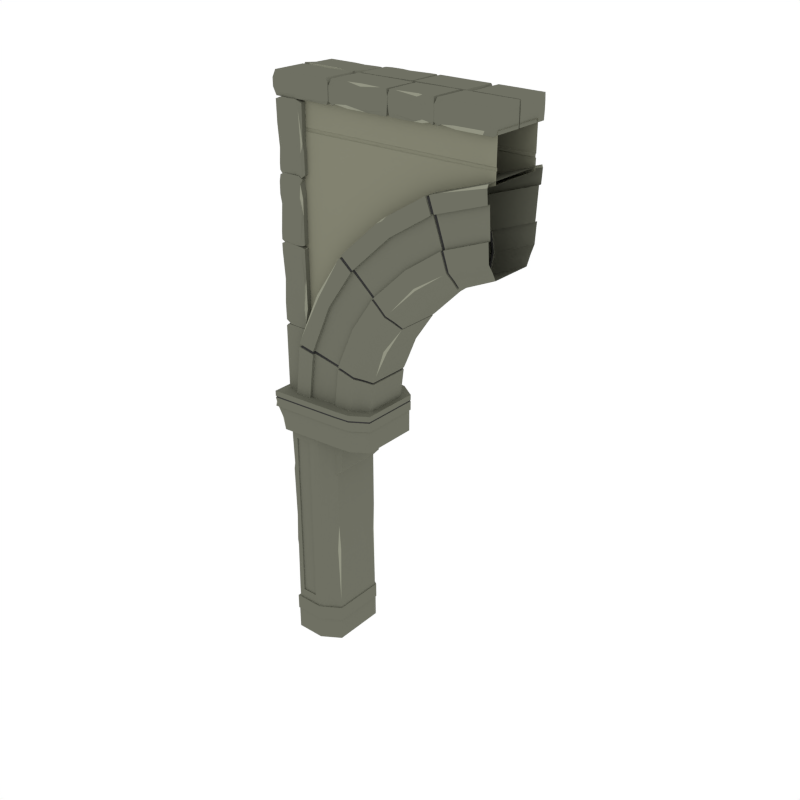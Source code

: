 # Source: Support_Left.blend  (saved by Blender 2.79.0; exported with 4.5.12 LTS)
import bpy
from mathutils import Matrix  # noqa: F401  (used for matrix-valued properties, if any)

bpy.ops.wm.read_factory_settings(use_empty=True)
scene = bpy.context.scene
scene.name = 'Scene'

# ---- collections
col_collection_1 = bpy.data.collections.new('Collection 1'); scene.collection.children.link(col_collection_1)

# ---- materials (node trees are filled in below, after node groups)
mat_main = bpy.data.materials.new('Main')
mat_main.alpha_threshold = 0.0
mat_main.diffuse_color = (0.159, 0.162, 0.1248, 1.0)
mat_main.roughness = 0.5
mat_black = bpy.data.materials.new('Black')
mat_black.alpha_threshold = 0.0
mat_black.diffuse_color = (0.04425, 0.04425, 0.04425, 1.0)
mat_black.roughness = 0.5
mat_highlights = bpy.data.materials.new('Highlights')
mat_highlights.alpha_threshold = 0.0
mat_highlights.diffuse_color = (0.2899, 0.2957, 0.226, 1.0)
mat_highlights.roughness = 0.5
mat_main2 = bpy.data.materials.new('Main2')
mat_main2.alpha_threshold = 0.0
mat_main2.diffuse_color = (0.227, 0.227, 0.1651, 1.0)
mat_main2.roughness = 0.5

# ---- material node trees

# ---- world
world_world = bpy.data.worlds.new('World'); scene.world = world_world
world_world.color = (1.0, 1.0, 1.0)
world_world.use_sun_shadow = False
world_world.sun_shadow_jitter_overblur = 0.0
world_world.cycles.sampling_method = 'NONE'
world_world.cycles.sample_map_resolution = 256

# ---- meshes
me_cylinder_053 = bpy.data.meshes.new('Cylinder.053')
me_cylinder_053.from_pydata([(-0.1434, -0.3295, 1.979), (0.5983, -0.21, 1.979), (0.3597, -0.2983, 1.979), (-0.1434, -0.3295, 1.865), (0.5983, -0.21, 1.865), (0.3597, -0.2983, 1.865), (0.4806, -0.2858, 1.979), (0.4806, -0.2858, 1.865), (-0.1318, -0.321, 1.872), (0.5906, -0.2055, 1.872), (0.3598, -0.2909, 1.872), (0.4767, -0.2788, 1.872), (-0.06919, -0.321, 1.705), (0.5906, -0.2055, 1.705), (0.3598, -0.2909, 1.705), (0.4767, -0.2788, 1.705), (-0.07057, -0.2814, 0.2797), (0.2847, -0.1926, 0.2797), (0.1428, -0.2814, 0.2797), (-0.07057, -0.2814, 0.1674), (0.2847, -0.1926, 0.1674), (0.1428, -0.2814, 0.1674), (-0.06394, -0.278, 0.1747), (0.2771, -0.1925, 0.1747), (0.1429, -0.278, 0.1747), (-0.06394, -0.278, -4.123e-05), (0.2771, -0.1925, -4.123e-05), (0.1429, -0.278, -4.123e-05), (0.3597, -0.2983, 1.941), (0.5983, -0.21, 1.941), (-0.1434, -0.3295, 1.941), (0.4806, -0.2858, 1.941), (0.3597, -0.2983, 1.93), (-0.1434, -0.3295, 1.93), (0.4806, -0.2858, 1.93), (0.5983, -0.21, 1.93), (0.5947, -0.2102, 1.93), (0.5947, -0.2102, 1.941), (0.4786, -0.2842, 1.941), (-0.1386, -0.3269, 1.941), (0.3595, -0.2964, 1.941), (0.3595, -0.2964, 1.93), (-0.1386, -0.3269, 1.93), (0.4786, -0.2842, 1.93), (0.4248, -0.192, 1.717), (0.259, -0.192, 1.717), (0.4248, -0.192, 1.665), (0.259, -0.192, 1.665), (0.3244, -0.192, 1.464), (0.259, -0.192, 1.391), (0.259, -0.192, 1.616), (0.259, -0.192, 1.656), (0.259, -0.192, 1.637), (0.3857, -0.192, 1.656), (0.3345, -0.192, 1.616), (0.3537, -0.192, 1.637), (0.3597, -0.2983, 1.897), (-0.1287, -0.3285, 1.897), (0.4806, -0.2858, 1.897), (0.5983, -0.21, 1.897), (-0.1434, -0.3216, 1.897), (-0.1434, -0.3216, 1.897), (0.4767, -0.2788, 1.789), (0.5906, -0.2055, 1.789), (0.3598, -0.2909, 1.789), (-0.08222, -0.3199, 1.789), (-0.1005, -0.3118, 1.789), (-0.1266, -0.321, 1.858), (0.2768, -0.1862, 1.937), (0.2768, -0.1862, 0.0), (0.1336, -0.2708, 1.952), (0.1336, -0.2708, 0.0), (0.1682, -0.2571, 1.945), (0.1682, -0.2571, 0.0), (0.2225, -0.2177, 1.941), (0.2225, -0.2177, 0.0), (-0.05675, -0.2708, 1.956), (-0.05675, -0.2708, 0.0), (-0.01465, -0.2708, 1.955), (0.09873, -0.2708, 1.952), (-0.01465, -0.2708, 0.0), (0.09873, -0.2708, 0.0), (0.1336, -0.2708, 1.635), (0.2768, -0.1862, 1.635), (0.1682, -0.2571, 1.635), (0.2225, -0.2177, 1.635), (-0.05675, -0.2708, 1.635), (0.09873, -0.2708, 1.635), (-0.01465, -0.2708, 1.635), (0.09873, -0.2616, 1.635), (-0.01465, -0.2616, 1.635), (0.1682, -0.2571, 0.3537), (0.2225, -0.2177, 0.3537), (0.09873, -0.2708, 0.3537), (-0.01465, -0.2708, 0.3537), (0.09873, -0.2616, 0.3537), (-0.01465, -0.2616, 0.3537), (0.1336, -0.2708, 0.3537), (0.2768, -0.1862, 0.3537), (-0.05675, -0.2708, 0.3537), (0.1336, -0.2708, 0.9942), (0.2768, -0.1862, 0.9942), (-0.0485, -0.2708, 0.9942), (0.1682, -0.2571, 0.9942), (0.2225, -0.2177, 0.9942), (0.09873, -0.2708, 0.9942), (-0.01465, -0.2708, 0.9942), (0.09873, -0.2616, 0.9942), (-0.01465, -0.2616, 0.9942), (0.1336, -0.2708, 1.375), (0.2768, -0.1862, 1.375), (-0.05675, -0.2708, 1.375), (0.1682, -0.2571, 1.375), (0.2225, -0.2177, 1.375), (0.09873, -0.2708, 1.375), (-0.01465, -0.2708, 1.375), (0.09873, -0.2616, 1.375), (-0.01465, -0.2616, 1.375), (0.1682, -0.2571, 0.7813), (0.2225, -0.2177, 0.7813), (0.09873, -0.2708, 0.7813), (-0.01465, -0.2708, 0.7813), (0.09873, -0.2616, 0.7813), (-0.01465, -0.2616, 0.7813), (0.1336, -0.2708, 0.7813), (0.2768, -0.1728, 0.7813), (-0.05675, -0.2708, 0.7813), (-0.05675, -0.2522, 0.9942), (0.2659, -0.1926, 0.7813), (0.1336, -0.2708, 1.425), (0.2768, -0.1862, 1.425), (-0.04839, -0.2708, 1.425), (0.1682, -0.2571, 1.425), (0.2225, -0.2177, 1.425), (0.09873, -0.2708, 1.425), (-0.01465, -0.2708, 1.425), (0.09873, -0.2616, 1.425), (-0.01465, -0.2616, 1.425), (0.1682, -0.2571, 0.7362), (0.2225, -0.2177, 0.7362), (0.09873, -0.2708, 0.7362), (-0.01465, -0.2708, 0.7362), (0.09873, -0.2616, 0.7362), (-0.01465, -0.2616, 0.7362), (0.1336, -0.2708, 0.7362), (-0.0517, -0.2708, 0.7362), (0.267, -0.1919, 0.7362), (-0.1434, 0.3295, 1.979), (0.5983, 0.21, 1.979), (0.3597, 0.2983, 1.979), (-0.1434, 0.3295, 1.865), (0.5983, 0.21, 1.865), (0.3597, 0.2983, 1.865), (0.4806, 0.2858, 1.979), (0.4806, 0.2858, 1.865), (-0.1318, 0.321, 1.872), (0.5906, 0.2055, 1.872), (0.3598, 0.2909, 1.872), (0.4767, 0.2788, 1.872), (-0.06919, 0.321, 1.705), (0.5906, 0.2055, 1.705), (0.3598, 0.2909, 1.705), (0.4767, 0.2788, 1.705), (-0.07057, 0.2814, 0.2797), (0.2847, 0.1926, 0.2797), (0.1428, 0.2814, 0.2797), (-0.07057, 0.2814, 0.1674), (0.2847, 0.1926, 0.1674), (0.1428, 0.2814, 0.1674), (-0.06394, 0.278, 0.1747), (0.2771, 0.1925, 0.1747), (0.1429, 0.278, 0.1747), (-0.06394, 0.278, -4.123e-05), (0.2771, 0.1925, -4.123e-05), (0.1429, 0.278, -4.123e-05), (0.3597, 0.2983, 1.941), (0.5983, 0.21, 1.941), (-0.1434, 0.3295, 1.941), (0.4806, 0.2858, 1.941), (0.3597, 0.2983, 1.93), (-0.1434, 0.3295, 1.93), (0.4806, 0.2858, 1.93), (0.5983, 0.21, 1.93), (0.5947, 0.2102, 1.93), (0.5947, 0.2102, 1.941), (0.4786, 0.2842, 1.941), (-0.1386, 0.3269, 1.941), (0.3595, 0.2964, 1.941), (0.3595, 0.2964, 1.93), (-0.1386, 0.3269, 1.93), (0.4786, 0.2842, 1.93), (0.4248, 0.192, 1.717), (0.259, 0.192, 1.717), (0.4248, 0.192, 1.665), (0.259, 0.192, 1.665), (0.3244, 0.192, 1.464), (0.259, 0.192, 1.391), (0.259, 0.192, 1.616), (0.259, 0.192, 1.656), (0.259, 0.192, 1.637), (0.3857, 0.192, 1.656), (0.3345, 0.192, 1.616), (0.3537, 0.192, 1.637), (0.3597, 0.2983, 1.897), (-0.1287, 0.3285, 1.897), (0.4806, 0.2858, 1.897), (0.5983, 0.21, 1.897), (-0.1434, 0.3216, 1.897), (-0.1434, 0.3216, 1.897), (0.4767, 0.2788, 1.789), (0.5906, 0.2055, 1.789), (0.3598, 0.2909, 1.789), (-0.08222, 0.3199, 1.789), (-0.1005, 0.3118, 1.789), (-0.1266, 0.321, 1.858), (-0.1434, 0.0, 1.979), (0.5983, 0.0, 1.979), (0.3597, 0.0, 1.979), (-0.1434, 0.0, 1.865), (0.5983, 0.0, 1.865), (0.3597, 0.0, 1.865), (0.4806, 0.0, 1.979), (0.4806, 0.0, 1.865), (-0.1318, 0.0, 1.872), (0.5906, 0.0, 1.872), (0.3598, 0.0, 1.872), (0.4767, 0.0, 1.872), (-0.06919, 0.0, 1.705), (0.5906, 0.0, 1.705), (0.4767, 0.0, 1.705), (0.3598, 0.0, 1.705), (-0.07057, 0.0, 0.2797), (0.2847, 0.0, 0.2797), (0.1428, 0.0, 0.2797), (-0.07057, 0.0, 0.1674), (0.2847, 0.0, 0.1674), (0.1428, 0.0, 0.1674), (-0.06394, 0.0, 0.1747), (0.2771, 0.0, 0.1747), (0.1429, 0.0, 0.1747), (-0.06394, 0.0, -4.123e-05), (0.2771, 0.0, -4.123e-05), (0.1429, 0.0, -4.123e-05), (-0.1434, 0.0, 1.941), (0.5983, 0.0, 1.941), (-0.1434, 0.0, 1.93), (0.5983, 0.0, 1.93), (0.5947, 0.0, 1.93), (0.5947, 0.0, 1.941), (-0.1386, 0.0, 1.941), (-0.1386, 0.0, 1.93), (0.4248, 0.0, 1.717), (0.259, 0.0, 1.717), (0.4248, 0.0, 1.665), (0.259, 0.0, 1.665), (0.3244, 0.0, 1.464), (0.259, 0.0, 1.391), (0.3857, 0.0, 1.656), (0.3345, 0.0, 1.616), (0.3537, 0.0, 1.637), (0.259, 0.0, 1.616), (0.259, 0.0, 1.656), (0.259, 0.0, 1.637), (-0.1434, 0.0, 1.897), (0.5983, 0.0, 1.897), (-0.1005, 0.0, 1.789), (0.5906, 0.0, 1.789), (0.2768, 0.1862, 1.937), (0.2768, 0.1862, 0.0), (0.1336, 0.2708, 1.952), (0.1336, 0.2708, 0.0), (0.1682, 0.2571, 1.945), (0.1682, 0.2571, 0.0), (0.2225, 0.2177, 1.941), (0.2225, 0.2177, 0.0), (-0.05675, 0.2708, 1.956), (-0.05675, 0.2708, 0.0), (-0.01465, 0.2708, 1.955), (0.09873, 0.2708, 1.952), (-0.01465, 0.2708, 0.0), (0.09873, 0.2708, 0.0), (0.1336, 0.2708, 1.635), (0.2768, 0.1862, 1.635), (0.1682, 0.2571, 1.635), (0.2225, 0.2177, 1.635), (-0.05675, 0.2708, 1.635), (0.09873, 0.2708, 1.635), (-0.01465, 0.2708, 1.635), (0.09873, 0.2616, 1.635), (-0.01465, 0.2616, 1.635), (0.1682, 0.2571, 0.3537), (0.2225, 0.2177, 0.3537), (0.09873, 0.2708, 0.3537), (-0.01465, 0.2708, 0.3537), (0.09873, 0.2616, 0.3537), (-0.01465, 0.2616, 0.3537), (0.1336, 0.2708, 0.3537), (0.2768, 0.1862, 0.3537), (-0.05675, 0.2708, 0.3537), (0.1336, 0.2708, 0.9942), (0.2768, 0.1862, 0.9942), (-0.0485, 0.2708, 0.9942), (0.1682, 0.2571, 0.9942), (0.2225, 0.2177, 0.9942), (0.09873, 0.2708, 0.9942), (-0.01465, 0.2708, 0.9942), (0.09873, 0.2616, 0.9942), (-0.01465, 0.2616, 0.9942), (0.1336, 0.2708, 1.375), (0.2768, 0.1862, 1.375), (-0.05675, 0.2708, 1.375), (0.1682, 0.2571, 1.375), (0.2225, 0.2177, 1.375), (0.09873, 0.2708, 1.375), (-0.01465, 0.2708, 1.375), (0.09873, 0.2616, 1.375), (-0.01465, 0.2616, 1.375), (0.1682, 0.2571, 0.7813), (0.2225, 0.2177, 0.7813), (0.09873, 0.2708, 0.7813), (-0.01465, 0.2708, 0.7813), (0.09873, 0.2616, 0.7813), (-0.01465, 0.2616, 0.7813), (0.1336, 0.2708, 0.7813), (0.2768, 0.1728, 0.7813), (-0.05675, 0.2708, 0.7813), (-0.05675, 0.2522, 0.9942), (0.2659, 0.1926, 0.7813), (0.1336, 0.2708, 1.425), (0.2768, 0.1862, 1.425), (-0.04839, 0.2708, 1.425), (0.1682, 0.2571, 1.425), (0.2225, 0.2177, 1.425), (0.09873, 0.2708, 1.425), (-0.01465, 0.2708, 1.425), (0.09873, 0.2616, 1.425), (-0.01465, 0.2616, 1.425), (0.1682, 0.2571, 0.7362), (0.2225, 0.2177, 0.7362), (0.09873, 0.2708, 0.7362), (-0.01465, 0.2708, 0.7362), (0.09873, 0.2616, 0.7362), (-0.01465, 0.2616, 0.7362), (0.1336, 0.2708, 0.7362), (-0.0517, 0.2708, 0.7362), (0.267, 0.1919, 0.7362), (-0.05675, 0.0, 1.956), (-0.05675, 0.0, 0.0), (0.2768, 0.0, 0.0), (0.2768, 0.0, 1.937), (-0.05675, 0.0, 1.635), (0.2768, 0.0, 1.635), (-0.05675, 0.0, 0.3537), (0.2768, 0.0, 0.3537), (0.2768, 0.0, 0.9942), (-0.05675, 0.0, 0.9942), (0.2768, 0.0, 1.375), (-0.05675, 0.0, 1.375), (-0.0567, 0.0, 0.7813), (0.2768, 0.0, 0.7813), (0.2768, 0.0, 1.425), (-0.04839, 0.0, 1.425), (-0.0517, 0.0, 0.7362), (1.5, -0.1542, 3.12), (1.254, -0.1542, 3.01), (0.8298, -0.1542, 2.647), (0.5849, -0.1542, 2.199), (0.5527, -0.1542, 1.949), (1.5, -0.2338, 3.335), (1.202, -0.2338, 3.217), (0.688, -0.2338, 2.803), (0.3912, -0.2338, 2.265), (0.3521, -0.2338, 1.949), (1.226, -0.2251, 3.122), (0.4799, -0.2251, 2.234), (0.444, -0.2251, 1.949), (0.7529, -0.2251, 2.731), (1.5, -0.2251, 3.236), (0.4983, -0.1857, 1.949), (0.7914, -0.1857, 2.689), (1.5, -0.1857, 3.178), (1.24, -0.1857, 3.066), (0.5324, -0.1857, 2.216), (1.5, -0.2563, 3.695), (1.11, -0.2678, 3.565), (0.4356, -0.2678, 3.059), (0.04648, -0.2678, 2.361), (0.0, -0.2678, 1.949), (0.156, -0.257, 2.331), (0.3575, -0.2372, 2.274), (1.5, -0.257, 3.58), (1.5, -0.2372, 3.37), (0.6633, -0.2372, 2.828), (0.5158, -0.257, 2.977), (0.1086, -0.257, 1.949), (0.3172, -0.2372, 1.949), (1.139, -0.257, 3.455), (1.193, -0.2372, 3.252), (0.156, -0.2361, 2.331), (0.3575, -0.2194, 2.274), (1.5, -0.2361, 3.58), (1.5, -0.2194, 3.37), (0.6633, -0.2194, 2.828), (0.5158, -0.2361, 2.977), (0.1086, -0.2361, 1.949), (0.3172, -0.2194, 1.949), (1.139, -0.2361, 3.455), (1.193, -0.2194, 3.252), (0.8206, -0.1542, 2.635), (0.6768, -0.2338, 2.788), (0.7427, -0.2251, 2.718), (0.7816, -0.1857, 2.676), (0.421, -0.2678, 3.04), (0.6518, -0.2372, 2.813), (0.5022, -0.257, 2.96), (0.6518, -0.2194, 2.813), (0.5022, -0.2361, 2.96), (0.5829, -0.1542, 2.183), (0.3888, -0.2338, 2.246), (0.4777, -0.2251, 2.217), (0.5303, -0.1857, 2.2), (0.04329, -0.2678, 2.337), (0.355, -0.2372, 2.255), (0.153, -0.257, 2.308), (0.355, -0.2194, 2.255), (0.153, -0.2361, 2.308), (1.237, -0.1542, 3.003), (1.182, -0.2338, 3.209), (1.207, -0.2251, 3.114), (1.222, -0.1857, 3.059), (1.083, -0.2678, 3.554), (1.172, -0.2372, 3.243), (1.115, -0.257, 3.445), (1.172, -0.2194, 3.243), (1.115, -0.2361, 3.445), (1.251, -0.1482, 3.018), (1.224, -0.2168, 3.127), (1.201, -0.2253, 3.219), (1.238, -0.1787, 3.072), (1.111, -0.2582, 3.559), (1.193, -0.2285, 3.25), (1.137, -0.2478, 3.459), (1.137, -0.2275, 3.459), (1.193, -0.2113, 3.25), (1.235, -0.1482, 3.012), (1.182, -0.2253, 3.211), (1.206, -0.2168, 3.119), (1.221, -0.1787, 3.065), (1.086, -0.2582, 3.549), (1.173, -0.2285, 3.241), (1.114, -0.2478, 3.45), (1.173, -0.2113, 3.241), (1.114, -0.2275, 3.45), (0.8245, -0.1523, 2.652), (0.7873, -0.1828, 2.692), (0.5132, -0.2519, 2.979), (0.4378, -0.2624, 3.055), (0.6872, -0.2294, 2.803), (0.7501, -0.221, 2.733), (0.6648, -0.2327, 2.826), (0.6648, -0.2155, 2.826), (0.5132, -0.2317, 2.979), (0.8155, -0.1523, 2.64), (0.6764, -0.2294, 2.789), (0.7401, -0.221, 2.72), (0.7778, -0.1828, 2.68), (0.4236, -0.2624, 3.037), (0.6536, -0.2327, 2.811), (0.5001, -0.2519, 2.962), (0.6536, -0.2155, 2.811), (0.5001, -0.2317, 2.962), (0.3623, -0.2316, 2.272), (0.3896, -0.2283, 2.265), (0.4758, -0.2198, 2.235), (0.5777, -0.1509, 2.2), (0.5267, -0.1816, 2.218), (0.04995, -0.2613, 2.36), (0.1537, -0.2509, 2.331), (0.1537, -0.2305, 2.331), (0.3623, -0.2143, 2.272), (0.5757, -0.1509, 2.186), (0.3872, -0.2283, 2.247), (0.4736, -0.2198, 2.218), (0.5247, -0.1816, 2.202), (0.04684, -0.2613, 2.337), (0.3598, -0.2316, 2.254), (0.1508, -0.2509, 2.309), (0.3598, -0.2143, 2.254), (0.1508, -0.2305, 2.309), (0.489, -0.2194, 2.573), (0.3084, -0.2361, 2.68), (0.3084, -0.257, 2.68), (0.2102, -0.2577, 2.737), (0.5988, -0.2251, 2.502), (0.6459, -0.1857, 2.472), (0.5193, -0.2338, 2.555), (0.489, -0.2372, 2.573), (0.6929, -0.1447, 2.441), (0.5635, -0.1504, 2.197), (0.3854, -0.2236, 2.257), (0.467, -0.2156, 2.229), (0.5153, -0.1794, 2.213), (0.06385, -0.2549, 2.344), (0.3638, -0.2267, 2.262), (0.1471, -0.2449, 2.321), (0.3638, -0.2104, 2.262), (0.1471, -0.2257, 2.321), (0.8125, -0.1515, 2.654), (0.6801, -0.2254, 2.797), (0.7408, -0.2173, 2.731), (0.7767, -0.1807, 2.692), (0.4394, -0.2569, 3.037), (0.6613, -0.2285, 2.816), (0.5055, -0.2469, 2.972), (0.6613, -0.212, 2.816), (0.5055, -0.2275, 2.972), (1.241, -0.1458, 3.022), (1.191, -0.2207, 3.216), (1.214, -0.2125, 3.127), (1.228, -0.1754, 3.074), (1.101, -0.2527, 3.546), (1.184, -0.2238, 3.243), (1.124, -0.2425, 3.457), (1.184, -0.2071, 3.243), (1.124, -0.2229, 3.457), (1.033, -0.1542, 2.85), (1.006, -0.1857, 2.9), (0.9331, -0.2338, 3.037), (0.9791, -0.2251, 2.951), (0.7593, -0.2593, 3.34), (0.9157, -0.2372, 3.068), (0.8114, -0.257, 3.25), (0.8114, -0.2361, 3.25), (0.9157, -0.2194, 3.068), (0.7209, -0.2678, 3.319), (0.7547, -0.2541, 3.35), (0.7607, -0.2667, 3.339), (0.8015, -0.2678, 3.379), (0.06511, -0.2678, 2.404), (0.2289, -0.2658, 2.726), (0.4087, -0.2678, 3.022), (0.9721, -0.2264, 2.964), (0.7882, -0.2251, 2.765), (1.183, -0.2251, 3.097), (1.182, -0.2678, 3.589), (1.5, -0.266, 3.675), (0.61, -0.1542, 2.255), (0.6805, -0.1625, 2.449), (1.5, 0.1542, 3.12), (1.254, 0.1542, 3.01), (0.8298, 0.1542, 2.647), (0.5849, 0.1542, 2.199), (0.5527, 0.1542, 1.949), (1.5, 0.2338, 3.335), (1.202, 0.2338, 3.217), (0.688, 0.2338, 2.803), (0.3912, 0.2338, 2.265), (0.3521, 0.2338, 1.949), (1.226, 0.2251, 3.122), (0.4799, 0.2251, 2.234), (0.444, 0.2251, 1.949), (0.7529, 0.2251, 2.731), (1.5, 0.2251, 3.236), (0.4983, 0.1857, 1.949), (0.7914, 0.1857, 2.689), (1.5, 0.1857, 3.178), (1.24, 0.1857, 3.066), (0.5324, 0.1857, 2.216), (1.5, 0.2563, 3.695), (1.11, 0.2678, 3.565), (0.4356, 0.2678, 3.059), (0.04648, 0.2678, 2.361), (0.0, 0.2678, 1.949), (0.156, 0.257, 2.331), (0.3575, 0.2372, 2.274), (1.5, 0.257, 3.58), (1.5, 0.2372, 3.37), (0.6633, 0.2372, 2.828), (0.5158, 0.257, 2.977), (0.1086, 0.257, 1.949), (0.3172, 0.2372, 1.949), (1.139, 0.257, 3.455), (1.193, 0.2372, 3.252), (0.156, 0.2361, 2.331), (0.3575, 0.2194, 2.274), (1.5, 0.2361, 3.58), (1.5, 0.2194, 3.37), (0.6633, 0.2194, 2.828), (0.5158, 0.2361, 2.977), (0.1086, 0.2361, 1.949), (0.3172, 0.2194, 1.949), (1.139, 0.2361, 3.455), (1.193, 0.2194, 3.252), (1.5, 0.0, 3.695), (1.11, 0.0, 3.565), (0.4356, 0.0, 3.059), (0.04648, 0.0, 2.361), (0.0, 0.0, 1.949), (1.5, 0.0, 3.12), (1.254, 0.0, 3.01), (0.8298, 0.0, 2.647), (0.5849, 0.0, 2.199), (0.5527, 0.0, 1.949), (0.8206, 0.1542, 2.635), (0.6768, 0.2338, 2.788), (0.7427, 0.2251, 2.718), (0.7816, 0.1857, 2.676), (0.421, 0.2678, 3.04), (0.6518, 0.2372, 2.813), (0.5022, 0.257, 2.96), (0.6518, 0.2194, 2.813), (0.5022, 0.2361, 2.96), (0.421, 0.0, 3.04), (0.8206, 0.0, 2.635), (0.5829, 0.1542, 2.183), (0.3888, 0.2338, 2.246), (0.4777, 0.2251, 2.217), (0.5303, 0.1857, 2.2), (0.04329, 0.2678, 2.337), (0.355, 0.2372, 2.255), (0.153, 0.257, 2.308), (0.355, 0.2194, 2.255), (0.153, 0.2361, 2.308), (0.04329, 0.0, 2.337), (0.5829, 0.0, 2.183), (1.237, 0.1542, 3.003), (1.182, 0.2338, 3.209), (1.207, 0.2251, 3.114), (1.222, 0.1857, 3.059), (1.083, 0.2678, 3.554), (1.172, 0.2372, 3.243), (1.115, 0.257, 3.445), (1.172, 0.2194, 3.243), (1.115, 0.2361, 3.445), (1.083, 0.0, 3.554), (1.237, 0.0, 3.003), (1.251, 0.0, 3.018), (1.251, 0.1482, 3.018), (1.224, 0.2168, 3.127), (1.201, 0.2253, 3.219), (1.238, 0.1787, 3.072), (1.111, 0.0, 3.559), (1.111, 0.2582, 3.559), (1.193, 0.2285, 3.25), (1.137, 0.2478, 3.459), (1.137, 0.2275, 3.459), (1.193, 0.2113, 3.25), (1.235, 0.0, 3.012), (1.235, 0.1482, 3.012), (1.182, 0.2253, 3.211), (1.206, 0.2168, 3.119), (1.221, 0.1787, 3.065), (1.086, 0.2582, 3.549), (1.173, 0.2285, 3.241), (1.114, 0.2478, 3.45), (1.173, 0.2113, 3.241), (1.114, 0.2275, 3.45), (1.086, 0.0, 3.549), (0.8245, 0.0, 2.652), (0.8245, 0.1523, 2.652), (0.7873, 0.1828, 2.692), (0.5132, 0.2519, 2.979), (0.4378, 0.2624, 3.055), (0.6872, 0.2294, 2.803), (0.7501, 0.221, 2.733), (0.4378, 0.0, 3.055), (0.6648, 0.2327, 2.826), (0.6648, 0.2155, 2.826), (0.5132, 0.2317, 2.979), (0.8155, 0.0, 2.64), (0.8155, 0.1523, 2.64), (0.6764, 0.2294, 2.789), (0.7401, 0.221, 2.72), (0.7778, 0.1828, 2.68), (0.4236, 0.2624, 3.037), (0.6536, 0.2327, 2.811), (0.5001, 0.2519, 2.962), (0.6536, 0.2155, 2.811), (0.5001, 0.2317, 2.962), (0.4236, 0.0, 3.037), (0.3623, 0.2316, 2.272), (0.3896, 0.2283, 2.265), (0.4758, 0.2198, 2.235), (0.5777, 0.0, 2.2), (0.5777, 0.1509, 2.2), (0.5267, 0.1816, 2.218), (0.04995, 0.0, 2.36), (0.04995, 0.2613, 2.36), (0.1537, 0.2509, 2.331), (0.1537, 0.2305, 2.331), (0.3623, 0.2143, 2.272), (0.5757, 0.0, 2.186), (0.5757, 0.1509, 2.186), (0.3872, 0.2283, 2.247), (0.4736, 0.2198, 2.218), (0.5247, 0.1816, 2.202), (0.04684, 0.2613, 2.337), (0.3598, 0.2316, 2.254), (0.1508, 0.2509, 2.309), (0.3598, 0.2143, 2.254), (0.1508, 0.2305, 2.309), (0.04684, 0.0, 2.337), (0.489, 0.2194, 2.573), (0.3084, 0.2361, 2.68), (0.3084, 0.257, 2.68), (0.2102, 0.2577, 2.737), (0.2102, 0.0, 2.737), (0.5988, 0.2251, 2.502), (0.6459, 0.1857, 2.472), (0.5193, 0.2338, 2.555), (0.489, 0.2372, 2.573), (0.6929, 0.1447, 2.441), (0.6929, 0.0, 2.441), (0.5635, 0.0, 2.197), (0.5635, 0.1504, 2.197), (0.3854, 0.2236, 2.257), (0.467, 0.2156, 2.229), (0.5153, 0.1794, 2.213), (0.06385, 0.2549, 2.344), (0.3638, 0.2267, 2.262), (0.1471, 0.2449, 2.321), (0.3638, 0.2104, 2.262), (0.1471, 0.2257, 2.321), (0.06385, 0.0, 2.344), (0.8125, 0.0, 2.654), (0.8125, 0.1515, 2.654), (0.6801, 0.2254, 2.797), (0.7408, 0.2173, 2.731), (0.7767, 0.1807, 2.692), (0.4394, 0.2569, 3.037), (0.6613, 0.2285, 2.816), (0.5055, 0.2469, 2.972), (0.6613, 0.212, 2.816), (0.5055, 0.2275, 2.972), (0.4394, 0.0, 3.037), (1.241, 0.0, 3.022), (1.241, 0.1458, 3.022), (1.191, 0.2207, 3.216), (1.214, 0.2125, 3.127), (1.228, 0.1754, 3.074), (1.101, 0.2527, 3.546), (1.184, 0.2238, 3.243), (1.124, 0.2425, 3.457), (1.184, 0.2071, 3.243), (1.124, 0.2229, 3.457), (1.101, 0.0, 3.546), (1.033, 0.0, 2.85), (1.033, 0.1542, 2.85), (1.006, 0.1857, 2.9), (0.9331, 0.2338, 3.037), (0.9791, 0.2251, 2.951), (0.7547, 0.0, 3.35), (0.7593, 0.2593, 3.34), (0.9157, 0.2372, 3.068), (0.8114, 0.257, 3.25), (0.8114, 0.2361, 3.25), (0.9157, 0.2194, 3.068), (0.7209, 0.2678, 3.319), (0.7547, 0.2541, 3.35), (0.7607, 0.2667, 3.339), (0.8015, 0.2678, 3.379), (0.06511, 0.2678, 2.404), (0.2289, 0.2658, 2.726), (0.4087, 0.2678, 3.022), (0.9721, 0.2264, 2.964), (0.7882, 0.2251, 2.765), (1.183, 0.2251, 3.097), (1.182, 0.2678, 3.589), (1.5, 0.266, 3.675), (0.61, 0.1542, 2.255), (0.6805, 0.1625, 2.449), (1.5, -0.1887, 3.672), (1.17, -0.1887, 3.542), (0.4964, -0.1887, 3.035), (0.1073, -0.1887, 2.338), (0.06078, -0.1887, 1.926), (0.271, -0.1887, 2.714), (0.8623, -0.1887, 3.356), (4.572e-07, -0.1887, 3.672), (4.572e-07, -0.1887, 3.542), (4.572e-07, -0.1887, 3.035), (4.572e-07, -0.1887, 2.338), (4.572e-07, -0.1887, 1.926), (4.572e-07, -0.1887, 2.714), (4.572e-07, -0.1887, 3.356), (1.5, -0.1887, 3.963), (4.572e-07, -0.1887, 3.963), (1.5, -0.1887, 3.744), (1.5, -0.1887, 3.771), (4.572e-07, -0.1887, 3.771), (4.572e-07, -0.1887, 3.744), (1.5, -0.1824, 3.75), (1.5, -0.1824, 3.765), (4.576e-07, -0.1824, 3.765), (4.576e-07, -0.1824, 3.75), (1.5, 0.1887, 3.672), (1.17, 0.1887, 3.542), (0.4964, 0.1887, 3.035), (0.1073, 0.1887, 2.338), (0.06078, 0.1887, 1.926), (0.271, 0.1887, 2.714), (0.8623, 0.1887, 3.356), (4.797e-07, 0.1887, 3.672), (4.797e-07, 0.1887, 3.542), (4.797e-07, 0.1887, 3.035), (4.797e-07, 0.1887, 2.338), (4.797e-07, 0.1887, 1.926), (4.797e-07, 0.1887, 2.714), (4.797e-07, 0.1887, 3.356), (1.5, 0.1887, 3.963), (4.797e-07, 0.1887, 3.963), (1.5, 0.1887, 3.744), (1.5, 0.1887, 3.771), (4.797e-07, 0.1887, 3.771), (4.797e-07, 0.1887, 3.744), (1.5, 0.1824, 3.75), (1.5, 0.1824, 3.765), (4.794e-07, 0.1824, 3.765), (4.794e-07, 0.1824, 3.75), (-0.0852, -0.2268, 2.504), (-0.112, -0.2199, 2.52), (-0.112, -0.2113, 2.762), (-0.07468, -0.2302, 2.756), (-0.09818, -0.2255, 2.596), (-0.112, -0.221, 2.601), (-0.06402, -0.2262, 2.456), (-0.112, -0.2193, 2.476), (-0.06079, -0.2338, 3.027), (-0.112, -0.2264, 3.007), (-0.08695, -0.233, 2.966), (-0.112, -0.2257, 2.951), (-0.112, -0.1303, 2.522), (-0.112, -0.1314, 2.603), (-0.112, -0.1336, 2.763), (-0.112, -0.1297, 2.478), (-0.08788, -0.1307, 2.458), (-0.112, -0.1361, 2.953), (-0.06079, -0.1935, 3.028), (-0.112, -0.1727, 3.008), (-0.09268, 0.02612, 2.503), (-0.112, 0.01869, 2.525), (-0.112, 0.01546, 2.766), (-0.09028, 0.02484, 2.599), (-0.112, 0.0176, 2.606), (-0.08788, 0.02668, 2.461), (-0.112, 0.01928, 2.481), (-0.06079, 0.01904, 3.006), (-0.112, 0.01218, 3.012), (-0.08695, 0.01986, 2.971), (-0.112, 0.01292, 2.956), (0.07423, -0.2268, 2.504), (0.08757, -0.2237, 2.804), (0.0792, -0.2302, 2.756), (0.06585, -0.228, 2.593), (0.08757, -0.221, 2.601), (0.06345, -0.2262, 2.456), (0.08757, -0.2193, 2.476), (0.07194, -0.2287, 3.013), (0.08757, -0.2264, 3.007), (0.06252, -0.233, 2.966), (0.08757, -0.2257, 2.951), (0.09048, -0.1303, 2.522), (0.08757, -0.1314, 2.603), (0.08661, -0.1347, 2.846), (0.08087, -0.13, 2.472), (0.06345, -0.1307, 2.458), (0.08757, -0.1361, 2.953), (0.05047, -0.166, 3.023), (0.06868, -0.1374, 3.016), (0.07423, 0.02603, 2.509), (0.08757, 0.01869, 2.525), (0.08757, 0.01415, 2.864), (0.05875, 0.0214, 2.856), (0.06585, 0.02484, 2.599), (0.08757, 0.008437, 2.606), (0.06345, 0.02668, 2.461), (0.08757, 0.01928, 2.481), (0.03636, 0.01904, 3.006), (0.08757, 0.01218, 3.012), (0.06252, 0.01986, 2.971), (0.08757, 0.01292, 2.956), (0.07485, 0.02184, 2.602), (-0.09447, 0.02265, 2.763), (-0.09586, -0.2262, 2.759), (0.08244, -0.137, 2.998), (-0.0852, 0.02416, 2.405), (-0.112, 0.01702, 2.39), (-0.112, 0.005182, 2.245), (-0.07468, 0.02416, 2.25), (-0.09818, 0.02156, 2.313), (-0.112, 0.01702, 2.309), (-0.06402, 0.02416, 2.454), (-0.112, 0.01702, 2.434), (-0.06079, 0.02416, 1.951), (-0.112, 0.01702, 1.97), (-0.08695, 0.02416, 2.009), (-0.112, 0.01702, 2.023), (-0.112, -0.07258, 2.39), (-0.112, -0.07258, 2.309), (-0.112, -0.07258, 2.245), (-0.112, -0.07258, 2.434), (-0.08788, -0.07133, 2.454), (-0.112, -0.07258, 2.023), (-0.06079, -0.01621, 1.951), (-0.112, -0.03671, 1.97), (-0.09268, -0.2288, 2.412), (-0.112, -0.2216, 2.39), (-0.112, -0.2216, 2.245), (-0.09028, -0.2288, 2.316), (-0.112, -0.2216, 2.309), (-0.08788, -0.2288, 2.454), (-0.112, -0.2216, 2.434), (-0.06079, -0.2288, 1.951), (-0.112, -0.2216, 1.97), (-0.08695, -0.2288, 2.009), (-0.112, -0.2216, 2.023), (0.07423, 0.02416, 2.405), (0.08757, 0.01702, 2.204), (0.0792, 0.02416, 2.25), (0.06585, 0.02416, 2.316), (0.08757, 0.01702, 2.309), (0.06345, 0.02416, 2.454), (0.08757, 0.01702, 2.434), (0.07194, 0.0192, 1.964), (0.08757, 0.01702, 1.97), (0.06252, 0.02416, 2.009), (0.08757, 0.01702, 2.023), (0.09048, -0.07258, 2.39), (0.08757, -0.07258, 2.309), (0.08661, -0.07258, 2.166), (0.08087, -0.07223, 2.439), (0.06345, -0.07133, 2.454), (0.08757, -0.07258, 2.023), (0.05047, -0.04358, 1.956), (0.06868, -0.07212, 1.963), (0.07423, -0.2288, 2.405), (0.08757, -0.2216, 2.39), (0.08757, -0.2216, 2.152), (0.05875, -0.2288, 2.16), (0.06585, -0.2288, 2.316), (0.08757, -0.2125, 2.309), (0.06345, -0.2288, 2.454), (0.08757, -0.2216, 2.434), (0.03636, -0.2288, 1.951), (0.08757, -0.2216, 1.97), (0.06252, -0.2288, 2.009), (0.08757, -0.2216, 2.023), (0.07485, -0.2258, 2.313), (-0.09447, -0.2288, 2.248), (-0.09586, 0.02011, 2.247), (0.08244, -0.07225, 1.98), (0.06471, 0.0294, 3.518), (0.09188, 0.02295, 3.533), (0.09252, 0.007221, 3.681), (0.0542, 0.02496, 3.676), (0.07782, 0.02577, 3.625), (0.09188, 0.02164, 3.63), (0.04355, 0.02945, 3.469), (0.09188, 0.02367, 3.489), (0.04032, 0.02009, 3.947), (0.09188, 0.01506, 3.927), (0.06646, 0.02199, 3.886), (0.09188, 0.01597, 3.871), (0.09679, -0.06654, 3.531), (0.09679, -0.06786, 3.628), (0.09679, -0.07045, 3.679), (0.09679, -0.06583, 3.487), (0.07263, -0.0651, 3.467), (0.09679, -0.07353, 3.869), (0.04254, -0.02023, 3.946), (0.09482, -0.0386, 3.926), (0.08606, -0.2229, 3.505), (0.105, -0.2154, 3.527), (0.09858, -0.2201, 3.674), (0.08366, -0.2245, 3.616), (0.105, -0.2167, 3.624), (0.08126, -0.2223, 3.463), (0.105, -0.2147, 3.483), (0.0542, -0.2325, 3.94), (0.105, -0.2233, 3.921), (0.08034, -0.2306, 3.879), (0.105, -0.2224, 3.865), (-0.1036, 0.02549, 3.518), (-0.1165, 0.01305, 3.724), (-0.1085, 0.02124, 3.676), (-0.0952, 0.02434, 3.622), (-0.1165, 0.01633, 3.63), (-0.0928, 0.02665, 3.469), (-0.1165, 0.01836, 3.489), (-0.101, 0.01238, 3.933), (-0.1165, 0.009761, 3.927), (-0.09187, 0.01843, 3.886), (-0.1165, 0.01066, 3.871), (-0.1145, -0.07194, 3.531), (-0.1116, -0.07316, 3.628), (-0.1106, -0.07707, 3.762), (-0.1049, -0.07046, 3.481), (-0.08756, -0.06873, 3.467), (-0.1116, -0.07883, 3.869), (-0.07611, -0.04972, 3.94), (-0.09274, -0.07874, 3.932), (-0.08969, -0.2271, 3.511), (-0.1034, -0.2207, 3.527), (-0.1034, -0.2262, 3.773), (-0.07423, -0.2322, 3.764), (-0.08132, -0.2283, 3.616), (-0.1039, -0.2129, 3.624), (-0.07892, -0.226, 3.463), (-0.1034, -0.22, 3.483), (-0.05186, -0.2343, 3.94), (-0.1034, -0.2286, 3.921), (-0.07799, -0.2342, 3.879), (-0.1034, -0.2277, 3.865), (-0.04558, 0.02751, 3.518), (-0.04558, 0.02606, 3.623), (-0.04558, 0.02343, 3.676), (-0.04558, 0.02819, 3.476), (-0.04558, 0.01941, 3.924), (-0.04558, 0.02003, 3.886), (0.00355, -0.02291, 3.942), (0.006481, -0.06709, 3.467), (0.02407, -0.225, 3.505), (0.02407, -0.2266, 3.616), (0.02407, -0.2305, 3.749), (0.02313, -0.2071, 3.463), (0.02407, -0.2335, 3.938), (0.02407, -0.2326, 3.879), (-0.09047, -0.2257, 3.619), (0.02386, -0.2208, 3.476), (0.02386, -0.2208, 3.476), (0.08785, -0.227, 3.672), (0.07559, 0.0216, 3.679), (-0.04504, 0.009494, 3.937), (-0.1065, -0.07905, 3.914), (-0.0852, -0.2286, 3.425), (-0.112, -0.2215, 3.409), (-0.112, -0.2108, 3.264), (-0.07468, -0.2298, 3.269), (-0.09818, -0.2267, 3.333), (-0.112, -0.2222, 3.328), (-0.06402, -0.2282, 3.473), (-0.1108, -0.2135, 3.452), (-0.06079, -0.2317, 3.012), (-0.112, -0.2244, 3.031), (-0.08695, -0.2313, 3.07), (-0.112, -0.224, 3.084), (-0.112, -0.1319, 3.408), (-0.112, -0.1326, 3.327), (-0.112, -0.1331, 3.263), (-0.112, -0.1316, 3.452), (-0.08788, -0.1327, 3.472), (-0.112, -0.1344, 3.083), (-0.06079, -0.1914, 3.012), (-0.112, -0.1707, 3.03), (-0.09268, 0.02439, 3.428), (-0.112, 0.01709, 3.406), (-0.112, 0.01598, 3.261), (-0.09028, 0.02366, 3.332), (-0.112, 0.01647, 3.325), (-0.08788, 0.02472, 3.47), (-0.112, 0.01743, 3.45), (-0.06079, 0.02117, 3.009), (-0.112, 0.01418, 3.028), (-0.08695, 0.02162, 3.067), (-0.112, 0.01459, 3.081), (0.07423, -0.2286, 3.425), (0.08757, -0.223, 3.223), (0.0792, -0.2298, 3.269), (0.06585, -0.2292, 3.335), (0.08757, -0.2222, 3.328), (0.06345, -0.2282, 3.473), (0.08757, -0.2212, 3.453), (0.07194, -0.2267, 3.025), (0.08757, -0.2244, 3.031), (0.06252, -0.2313, 3.07), (0.08757, -0.224, 3.084), (0.09048, -0.1319, 3.408), (0.08757, -0.1326, 3.327), (0.08661, -0.1337, 3.184), (0.08087, -0.1319, 3.458), (0.06345, -0.1327, 3.472), (0.08757, -0.1344, 3.083), (0.05047, -0.164, 3.016), (0.06868, -0.1354, 3.023), (0.07423, 0.02435, 3.422), (0.08757, 0.01709, 3.406), (0.08757, 0.01526, 3.168), (0.05875, 0.02246, 3.176), (0.06585, 0.02366, 3.332), (0.08757, 0.007298, 3.325), (0.06345, 0.02472, 3.47), (0.08757, 0.01743, 3.45), (0.03636, 0.02117, 3.009), (0.08757, 0.01418, 3.028), (0.06252, 0.02162, 3.067), (0.08757, 0.01459, 3.081), (0.07485, 0.02068, 3.329), (-0.09447, 0.02314, 3.264), (-0.09586, -0.2257, 3.266), (0.08244, -0.1351, 3.04), (-0.0852, 0.2795, 3.173), (-0.112, 0.2726, 3.157), (-0.09818, 0.2782, 3.081), (-0.112, 0.2737, 3.076), (-0.06402, 0.2789, 3.222), (-0.112, 0.272, 3.202), (-0.06079, 0.2865, 2.77), (-0.112, 0.2791, 2.789), (-0.08695, 0.2857, 2.831), (-0.112, 0.2784, 2.845), (-0.112, 0.183, 3.156), (-0.112, 0.1841, 3.074), (-0.112, 0.1824, 3.2), (-0.08788, 0.1834, 3.22), (-0.112, 0.1888, 2.843), (-0.06079, 0.2462, 2.769), (-0.112, 0.2254, 2.788), (-0.09268, 0.02658, 3.174), (-0.112, 0.034, 3.152), (-0.09028, 0.02785, 3.079), (-0.112, 0.03509, 3.071), (-0.08788, 0.02601, 3.216), (-0.112, 0.03341, 3.197), (-0.06079, 0.03365, 2.791), (-0.112, 0.04052, 2.784), (-0.08695, 0.03283, 2.825), (-0.112, 0.03977, 2.84), (0.07423, 0.2795, 3.173), (0.06585, 0.2807, 3.084), (0.08757, 0.2737, 3.076), (0.06345, 0.2789, 3.222), (0.08757, 0.272, 3.202), (0.07194, 0.2814, 2.783), (0.08757, 0.2791, 2.789), (0.06252, 0.2857, 2.831), (0.08757, 0.2784, 2.845), (0.09048, 0.183, 3.156), (0.08757, 0.1841, 3.074), (0.08087, 0.1827, 3.205), (0.06345, 0.1834, 3.22), (0.08757, 0.1888, 2.843), (0.05047, 0.2187, 2.774), (0.06868, 0.1901, 2.78), (0.07423, 0.02666, 3.168), (0.08757, 0.034, 3.152), (0.08757, 0.03854, 2.932), (0.06585, 0.02785, 3.079), (0.08757, 0.04426, 3.071), (0.06345, 0.02601, 3.216), (0.08757, 0.03341, 3.197), (0.03636, 0.03365, 2.791), (0.08757, 0.04052, 2.784), (0.06252, 0.03283, 2.825), (0.08757, 0.03977, 2.84), (0.07485, 0.03085, 3.076), (0.08244, 0.1897, 2.798), (-0.0852, 0.02854, 3.272), (-0.112, 0.03567, 3.288), (-0.112, 0.2712, 3.66), (-0.08695, 0.2783, 3.646), (-0.09818, 0.03113, 3.364), (-0.112, 0.03567, 3.369), (-0.06402, 0.02854, 3.224), (-0.112, 0.03567, 3.243), (-0.06079, 0.02854, 3.591), (-0.112, 0.03567, 3.573), (-0.08695, 0.02854, 3.534), (-0.112, 0.03567, 3.52), (-0.112, 0.1253, 3.288), (-0.112, 0.1253, 3.369), (-0.112, 0.2712, 3.607), (-0.112, 0.1253, 3.243), (-0.08788, 0.124, 3.224), (-0.112, 0.1253, 3.52), (-0.06079, 0.06891, 3.591), (-0.112, 0.0894, 3.573), (-0.09268, 0.2815, 3.266), (-0.112, 0.2743, 3.288), (-0.06079, 0.2783, 3.588), (-0.09028, 0.2815, 3.361), (-0.112, 0.2743, 3.369), (-0.08788, 0.2815, 3.224), (-0.112, 0.2743, 3.243), (-0.06079, 0.2815, 3.591), (-0.112, 0.2743, 3.573), (-0.08695, 0.2815, 3.534), (-0.112, 0.2743, 3.52), (0.07423, 0.02854, 3.272), (-0.112, 0.2712, 3.936), (-0.06402, 0.2783, 3.956), (0.06585, 0.02854, 3.361), (0.08757, 0.03567, 3.369), (0.06345, 0.02854, 3.224), (0.08757, 0.03567, 3.243), (0.07194, 0.0335, 3.578), (0.08757, 0.03567, 3.573), (0.06252, 0.02854, 3.534), (0.08757, 0.03567, 3.52), (0.09048, 0.1253, 3.288), (0.08757, 0.1253, 3.369), (-0.112, 0.2712, 3.811), (0.08087, 0.1249, 3.238), (0.06345, 0.124, 3.224), (0.08757, 0.1253, 3.52), (0.05047, 0.09628, 3.586), (0.06868, 0.1248, 3.58), (0.07423, 0.2815, 3.272), (0.08757, 0.2743, 3.288), (0.08757, 0.2743, 3.433), (-0.09818, 0.2757, 3.816), (0.06585, 0.2815, 3.361), (0.08757, 0.2651, 3.369), (0.06345, 0.2815, 3.224), (0.08757, 0.2743, 3.243), (0.03636, 0.2815, 3.591), (0.08757, 0.2743, 3.573), (0.06252, 0.2815, 3.534), (0.08757, 0.2743, 3.52), (0.07485, 0.2785, 3.364), (-0.112, 0.2712, 3.892), (-0.0852, 0.2783, 3.908), (0.08244, 0.1249, 3.562), (0.06471, 0.02329, 2.269), (0.09188, 0.02974, 2.253), (0.09252, 0.04547, 2.153), (0.0542, 0.02773, 2.156), (0.07782, 0.02692, 2.177), (0.09188, 0.03106, 2.172), (0.04355, 0.02324, 2.317), (0.09188, 0.02903, 2.297), (0.04032, 0.0326, 1.949), (0.09188, 0.03763, 1.964), (0.06646, 0.0307, 1.996), (0.09188, 0.03673, 2.007), (0.09679, 0.1192, 2.256), (0.09679, 0.1206, 2.174), (0.09679, 0.1231, 2.154), (0.09679, 0.1185, 2.3), (0.07263, 0.1178, 2.32), (0.09679, 0.1262, 2.009), (0.04254, 0.07292, 1.95), (0.09482, 0.09129, 1.965), (0.08606, 0.2756, 2.281), (0.105, 0.2681, 2.259), (0.09858, 0.2728, 2.158), (0.08366, 0.2772, 2.186), (0.105, 0.2694, 2.178), (0.08126, 0.275, 2.324), (0.105, 0.2674, 2.304), (0.0542, 0.2852, 1.954), (0.105, 0.276, 1.969), (0.08034, 0.2833, 2.001), (0.105, 0.2751, 2.012), (-0.1036, 0.0272, 2.269), (-0.1165, 0.03965, 2.12), (-0.1085, 0.03145, 2.157), (-0.0952, 0.02835, 2.18), (-0.1165, 0.03636, 2.172), (-0.0928, 0.02604, 2.317), (-0.1165, 0.03433, 2.298), (-0.101, 0.04031, 1.96), (-0.1165, 0.04293, 1.964), (-0.09187, 0.03427, 1.996), (-0.1165, 0.04203, 2.007), (-0.1145, 0.1246, 2.256), (-0.1116, 0.1259, 2.175), (-0.1106, 0.1298, 2.091), (-0.1049, 0.1232, 2.305), (-0.08756, 0.1214, 2.32), (-0.1116, 0.1315, 2.009), (-0.07611, 0.1024, 1.954), (-0.09274, 0.1314, 1.96), (-0.08969, 0.2798, 2.275), (-0.1034, 0.2734, 2.26), (-0.1034, 0.2789, 2.082), (-0.07423, 0.2849, 2.089), (-0.08132, 0.281, 2.186), (-0.1039, 0.2656, 2.178), (-0.07892, 0.2787, 2.324), (-0.1034, 0.2727, 2.304), (-0.05186, 0.287, 1.954), (-0.1034, 0.2813, 1.969), (-0.07799, 0.2869, 2.001), (-0.1034, 0.2804, 2.012), (-0.04558, 0.02519, 2.269), (-0.04558, 0.02663, 2.18), (-0.04558, 0.02926, 2.156), (-0.04558, 0.02451, 2.311), (-0.04558, 0.03328, 1.966), (-0.04558, 0.03266, 1.996), (0.00355, 0.07561, 1.953), (0.006481, 0.1198, 2.32), (0.02407, 0.2777, 2.281), (0.02407, 0.2793, 2.186), (0.02407, 0.2832, 2.1), (0.02313, 0.2598, 2.323), (0.02407, 0.2862, 1.956), (0.02407, 0.2853, 2.001), (-0.09047, 0.2784, 2.183), (0.02386, 0.2734, 2.311), (0.02386, 0.2734, 2.311), (0.08785, 0.2797, 2.16), (0.07559, 0.03109, 2.154), (-0.04504, 0.0432, 1.956), (-0.1065, 0.1317, 1.974), (-0.0852, 0.2813, 2.372), (-0.112, 0.2742, 2.387), (-0.112, 0.2635, 2.533), (-0.07468, 0.2824, 2.528), (-0.09818, 0.2794, 2.464), (-0.112, 0.2749, 2.469), (-0.06402, 0.2809, 2.323), (-0.1108, 0.2662, 2.344), (-0.06079, 0.2844, 2.784), (-0.112, 0.2771, 2.766), (-0.08695, 0.284, 2.726), (-0.112, 0.2767, 2.713), (-0.112, 0.1846, 2.389), (-0.112, 0.1853, 2.47), (-0.112, 0.1858, 2.534), (-0.112, 0.1843, 2.344), (-0.08788, 0.1854, 2.325), (-0.112, 0.1871, 2.714), (-0.06079, 0.2441, 2.785), (-0.112, 0.2234, 2.766), (-0.09268, 0.0283, 2.369), (-0.112, 0.0356, 2.39), (-0.112, 0.03672, 2.536), (-0.09028, 0.02903, 2.464), (-0.112, 0.03623, 2.472), (-0.08788, 0.02798, 2.326), (-0.112, 0.03526, 2.346), (-0.06079, 0.03152, 2.787), (-0.112, 0.03851, 2.768), (-0.08695, 0.03107, 2.729), (-0.112, 0.0381, 2.716), (0.07423, 0.2813, 2.372), (0.08757, 0.2757, 2.573), (0.0792, 0.2824, 2.528), (0.06585, 0.2819, 2.461), (0.08757, 0.2749, 2.469), (0.06345, 0.2809, 2.323), (0.08757, 0.2739, 2.343), (0.07194, 0.2794, 2.771), (0.08757, 0.2771, 2.766), (0.06252, 0.284, 2.726), (0.08757, 0.2767, 2.713), (0.09048, 0.1846, 2.389), (0.08757, 0.1853, 2.47), (0.08661, 0.1864, 2.613), (0.08087, 0.1846, 2.339), (0.06345, 0.1854, 2.325), (0.08757, 0.1871, 2.714), (0.05047, 0.2166, 2.78), (0.06868, 0.1881, 2.774), (0.07423, 0.02835, 2.375), (0.08757, 0.0356, 2.39), (0.08757, 0.03743, 2.629), (0.05875, 0.03023, 2.62), (0.06585, 0.02903, 2.464), (0.08757, 0.0454, 2.472), (0.06345, 0.02798, 2.326), (0.08757, 0.03526, 2.346), (0.03636, 0.03152, 2.787), (0.08757, 0.03851, 2.768), (0.06252, 0.03107, 2.729), (0.08757, 0.0381, 2.716), (0.07485, 0.03201, 2.467), (-0.09447, 0.02955, 2.532), (-0.09586, 0.2784, 2.53), (0.08244, 0.1878, 2.756), (-0.112, 0.1816, 3.892), (-0.112, 0.1816, 3.811), (-0.112, 0.1816, 3.936), (-0.08788, 0.1828, 3.956), (-0.112, 0.1816, 3.66), (-0.06079, 0.2379, 3.588), (-0.112, 0.2174, 3.607), (-0.09268, 0.02538, 3.914), (-0.112, 0.03252, 3.892), (-0.09028, 0.02538, 3.818), (-0.112, 0.03252, 3.811), (-0.08788, 0.02538, 3.956), (-0.112, 0.03252, 3.936), (-0.06079, 0.02538, 3.588), (-0.112, 0.03252, 3.607), (-0.08695, 0.02538, 3.646), (-0.112, 0.03252, 3.66), (0.07423, 0.2783, 3.908), (0.06585, 0.2783, 3.818), (0.08757, 0.2712, 3.811), (0.06345, 0.2783, 3.956), (0.08757, 0.2712, 3.936), (0.07194, 0.2733, 3.601), (0.08757, 0.2712, 3.607), (0.06252, 0.2783, 3.646), (0.08757, 0.2712, 3.66), (0.09048, 0.1816, 3.892), (0.08757, 0.1816, 3.811), (0.08087, 0.1819, 3.942), (0.06345, 0.1828, 3.956), (0.08757, 0.1816, 3.66), (0.05047, 0.2106, 3.593), (0.06868, 0.182, 3.6), (0.07423, 0.02538, 3.908), (0.08757, 0.03252, 3.892), (0.08757, 0.03252, 3.747), (0.06585, 0.02538, 3.818), (0.08757, 0.04169, 3.811), (0.06345, 0.02538, 3.956), (0.08757, 0.03252, 3.936), (0.03636, 0.02538, 3.588), (0.08757, 0.03252, 3.607), (0.06252, 0.02538, 3.646), (0.08757, 0.03252, 3.66), (0.07485, 0.02834, 3.815), (0.08244, 0.1819, 3.617), (0.3794, -0.2286, 4.067), (0.3952, -0.2218, 4.092), (0.5802, -0.2133, 4.092), (0.576, -0.2319, 4.057), (0.4715, -0.2273, 4.079), (0.4765, -0.2229, 4.092), (0.331, -0.228, 4.047), (0.3511, -0.2212, 4.092), (0.7837, -0.2355, 4.044), (0.7686, -0.2282, 4.092), (0.7368, -0.2347, 4.069), (0.7258, -0.2275, 4.092), (0.3971, -0.1337, 4.092), (0.4784, -0.1348, 4.092), (0.5815, -0.1369, 4.092), (0.353, -0.1332, 4.092), (0.333, -0.1341, 4.07), (0.7273, -0.1394, 4.092), (0.7844, -0.1958, 4.044), (0.7694, -0.1754, 4.092), (0.3787, 0.02003, 4.074), (0.4002, 0.01274, 4.092), (0.5839, 0.009564, 4.092), (0.4739, 0.01878, 4.072), (0.4815, 0.01167, 4.092), (0.3364, 0.02059, 4.07), (0.3561, 0.01332, 4.092), (0.7676, 0.01308, 4.044), (0.7724, 0.006333, 4.092), (0.7409, 0.01389, 4.069), (0.7297, 0.007065, 4.092), (0.3794, -0.2286, 3.952), (0.6129, -0.2255, 3.938), (0.576, -0.2319, 3.947), (0.4686, -0.2298, 3.96), (0.4765, -0.2229, 3.938), (0.331, -0.228, 3.963), (0.3511, -0.2212, 3.938), (0.7732, -0.2304, 3.954), (0.7686, -0.2282, 3.938), (0.7368, -0.2347, 3.963), (0.7258, -0.2275, 3.938), (0.3971, -0.1337, 3.935), (0.4784, -0.1348, 3.938), (0.6453, -0.138, 3.939), (0.3474, -0.1334, 3.945), (0.333, -0.1341, 3.963), (0.7273, -0.1394, 3.938), (0.7806, -0.1688, 3.975), (0.7756, -0.1407, 3.957), (0.3848, 0.01995, 3.952), (0.4002, 0.01274, 3.938), (0.6592, 0.008274, 3.938), (0.6525, 0.0154, 3.967), (0.4739, 0.01878, 3.96), (0.4813, 0.002658, 3.938), (0.3364, 0.02059, 3.963), (0.3561, 0.01332, 3.938), (0.7676, 0.01308, 3.99), (0.7724, 0.006333, 3.938), (0.7409, 0.01389, 3.963), (0.7297, 0.007065, 3.938), (0.4771, 0.01584, 3.951), (0.5815, 0.01663, 4.076), (0.5783, -0.228, 4.077), (0.7616, -0.1403, 3.944), (0.2807, 0.01811, 4.067), (0.2651, 0.01109, 4.092), (0.1199, -0.0005407, 4.092), (0.1248, 0.01811, 4.057), (0.1887, 0.01556, 4.079), (0.1838, 0.01109, 4.092), (0.3291, 0.01811, 4.047), (0.3092, 0.01109, 4.092), (-0.1201, 0.01811, 4.044), (-0.1013, 0.01109, 4.092), (-0.06217, 0.01811, 4.069), (-0.04844, 0.01109, 4.092), (0.2651, -0.07697, 4.092), (0.1838, -0.07697, 4.092), (0.1199, -0.07697, 4.092), (0.3092, -0.07697, 4.092), (0.3291, -0.07575, 4.07), (-0.04844, -0.07697, 4.092), (-0.1201, -0.02157, 4.044), (-0.1013, -0.04171, 4.092), (0.2868, -0.2305, 4.074), (0.2651, -0.2235, 4.092), (0.1199, -0.2235, 4.092), (0.1915, -0.2305, 4.072), (0.1838, -0.2235, 4.092), (0.3291, -0.2305, 4.07), (0.3092, -0.2235, 4.092), (-0.1201, -0.2305, 4.044), (-0.1013, -0.2235, 4.092), (-0.06217, -0.2305, 4.069), (-0.04844, -0.2235, 4.092), (0.2807, 0.01811, 3.952), (0.07936, 0.01109, 3.938), (0.1248, 0.01811, 3.947), (0.1915, 0.01811, 3.96), (0.1838, 0.01109, 3.938), (0.3291, 0.01811, 3.963), (0.3092, 0.01109, 3.938), (-0.107, 0.01323, 3.954), (-0.1013, 0.01109, 3.938), (-0.06217, 0.01811, 3.963), (-0.04844, 0.01109, 3.938), (0.2651, -0.07697, 3.935), (0.1838, -0.07697, 3.938), (0.04104, -0.07697, 3.939), (0.3147, -0.07663, 3.945), (0.3291, -0.07575, 3.963), (-0.04844, -0.07697, 3.938), (-0.1149, -0.04847, 3.975), (-0.1082, -0.07652, 3.957), (0.2807, -0.2305, 3.952), (0.2651, -0.2235, 3.938), (0.0269, -0.2235, 3.938), (0.03525, -0.2305, 3.967), (0.1915, -0.2305, 3.96), (0.1838, -0.2145, 3.938), (0.3291, -0.2305, 3.963), (0.3092, -0.2235, 3.938), (-0.1201, -0.2305, 3.99), (-0.1013, -0.2235, 3.938), (-0.06217, -0.2305, 3.963), (-0.04844, -0.2235, 3.938), (0.1883, -0.2276, 3.951), (0.1231, -0.2305, 4.076), (0.122, 0.01413, 4.077), (-0.09092, -0.07665, 3.944), (1.078, -0.2303, 4.067), (1.069, -0.2234, 4.092), (0.9856, -0.2128, 4.092), (0.9885, -0.2315, 4.057), (1.025, -0.2284, 4.079), (1.022, -0.224, 4.092), (1.106, -0.2299, 4.047), (1.094, -0.2155, 4.091), (0.7775, -0.2334, 4.044), (0.7919, -0.2262, 4.092), (0.8219, -0.233, 4.069), (0.8324, -0.2258, 4.092), (1.068, -0.1353, 4.092), (1.022, -0.1359, 4.092), (0.985, -0.1364, 4.092), (1.094, -0.135, 4.092), (1.105, -0.1361, 4.07), (0.8316, -0.1378, 4.092), (0.7771, -0.1937, 4.044), (0.7914, -0.1734, 4.092), (1.08, 0.01834, 4.074), (1.067, 0.01116, 4.092), (0.984, 0.01007, 4.092), (1.025, 0.01762, 4.072), (1.021, 0.01055, 4.092), (1.104, 0.01866, 4.07), (1.093, 0.0115, 4.092), (0.7751, 0.01518, 4.044), (0.7897, 0.008308, 4.092), (0.8196, 0.01562, 4.069), (0.8302, 0.008707, 4.092), (1.078, -0.2303, 3.952), (0.9624, -0.2248, 3.938), (0.9885, -0.2315, 3.947), (1.027, -0.231, 3.96), (1.022, -0.224, 3.938), (1.106, -0.2299, 3.963), (1.094, -0.2231, 3.938), (0.7875, -0.2284, 3.954), (0.7919, -0.2262, 3.938), (0.8219, -0.233, 3.963), (0.8324, -0.2258, 3.938), (1.068, -0.1353, 3.935), (1.022, -0.1359, 3.938), (0.9398, -0.137, 3.939), (1.097, -0.1353, 3.945), (1.105, -0.1361, 3.963), (0.8316, -0.1378, 3.938), (0.7808, -0.1668, 3.975), (0.7857, -0.1387, 3.957), (1.076, 0.0183, 3.952), (1.067, 0.01116, 3.938), (0.9306, 0.009365, 3.938), (0.9354, 0.01644, 3.967), (1.025, 0.01762, 3.96), (1.021, 0.001539, 3.938), (1.104, 0.01866, 3.963), (1.093, 0.0115, 3.938), (0.7751, 0.01518, 3.99), (0.7897, 0.008308, 3.938), (0.8196, 0.01562, 3.963), (0.8302, 0.008707, 3.938), (1.023, 0.01469, 3.951), (0.9858, 0.01711, 4.076), (0.9869, -0.2275, 4.077), (0.799, -0.1384, 3.944), (0.2797, 0.01726, 3.961), (0.2642, 0.0236, 3.934), (0.1878, 0.02083, 3.948), (0.183, 0.02489, 3.934), (0.3281, 0.01721, 3.982), (0.3083, 0.02289, 3.934), (-0.1223, 0.02641, 3.986), (-0.107, 0.03135, 3.934), (-0.07551, 0.02454, 3.959), (-0.06428, 0.03046, 3.934), (0.2665, 0.1116, 3.929), (0.1852, 0.1129, 3.929), (0.3106, 0.1109, 3.929), (0.3305, 0.1101, 3.953), (-0.06253, 0.1184, 3.929), (-0.1216, 0.06604, 3.983), (-0.1059, 0.0841, 3.931), (0.2922, 0.2652, 3.94), (0.2703, 0.2579, 3.921), (0.1691, 0.2625, 3.927), (0.197, 0.2668, 3.942), (0.189, 0.2592, 3.921), (0.3345, 0.2647, 3.945), (0.3144, 0.2572, 3.921), (-0.1174, 0.2747, 3.972), (-0.1023, 0.2656, 3.921), (-0.07055, 0.2728, 3.946), (-0.05961, 0.2648, 3.921), (0.2798, 0.0211, 4.084), (0.1906, 0.02223, 4.076), (0.1831, 0.0301, 4.096), (0.3282, 0.01996, 4.074), (0.3085, 0.02811, 4.096), (-0.1116, 0.03399, 4.082), (-0.1069, 0.03656, 4.096), (-0.07544, 0.02805, 4.073), (-0.06418, 0.03568, 4.096), (0.2667, 0.1169, 4.094), (0.1854, 0.1181, 4.092), (0.3163, 0.1154, 4.085), (0.3306, 0.1137, 4.069), (-0.06242, 0.1236, 4.092), (-0.1168, 0.09502, 4.059), (-0.1108, 0.1235, 4.074), (0.2862, 0.2694, 4.071), (0.2705, 0.2631, 4.084), (0.09302, 0.2685, 4.084), (0.09989, 0.2744, 4.057), (0.1971, 0.2705, 4.064), (0.189, 0.2554, 4.084), (0.3346, 0.2683, 4.061), (0.3146, 0.2624, 4.084), (-0.1174, 0.2764, 4.036), (-0.1022, 0.2709, 4.084), (-0.07048, 0.2763, 4.06), (-0.0595, 0.27, 4.084), (0.2797, 0.01912, 4.03), (0.1906, 0.02054, 4.03), (0.3216, 0.01845, 4.03), (-0.1049, 0.02708, 4.03), (-0.07547, 0.02647, 4.03), (-0.1184, 0.06868, 4.022), (0.3306, 0.1121, 4.019), (0.2923, 0.2673, 4.002), (0.197, 0.2688, 4.002), (0.1113, 0.2727, 4.002), (0.3341, 0.2498, 4.003), (-0.1156, 0.2757, 4.002), (-0.07051, 0.2748, 4.002), (0.1938, 0.268, 4.072), (0.3218, 0.2631, 4.002), (0.3218, 0.2631, 4.002), (0.1708, 0.2693, 3.938), (-0.1151, 0.03683, 4.03), (-0.09678, 0.1239, 4.087), (0.3826, 0.2708, 4.067), (0.3983, 0.2639, 4.092), (0.5436, 0.2534, 4.092), (0.5385, 0.272, 4.057), (0.4746, 0.2689, 4.079), (0.4796, 0.2645, 4.092), (0.3342, 0.2704, 4.047), (0.3552, 0.256, 4.091), (0.7559, 0.2739, 4.044), (0.7371, 0.2668, 4.092), (0.6979, 0.2735, 4.069), (0.6843, 0.2664, 4.092), (0.3994, 0.1758, 4.092), (0.4807, 0.1765, 4.092), (0.5446, 0.1769, 4.092), (0.3553, 0.1755, 4.092), (0.3354, 0.1766, 4.07), (0.6854, 0.1783, 4.092), (0.7564, 0.2342, 4.044), (0.7377, 0.214, 4.092), (0.3796, 0.02218, 4.074), (0.4012, 0.02936, 4.092), (0.5464, 0.03046, 4.092), (0.4749, 0.0229, 4.072), (0.4825, 0.02997, 4.092), (0.3373, 0.02186, 4.07), (0.3571, 0.02903, 4.092), (0.7589, 0.02535, 4.044), (0.74, 0.03222, 4.092), (0.701, 0.02491, 4.069), (0.6872, 0.03182, 4.092), (0.3826, 0.2708, 3.952), (0.584, 0.2653, 3.938), (0.5385, 0.272, 3.947), (0.4718, 0.2715, 3.96), (0.4796, 0.2645, 3.938), (0.3342, 0.2704, 3.963), (0.3542, 0.2636, 3.938), (0.7428, 0.2689, 3.954), (0.7371, 0.2668, 3.938), (0.6979, 0.2735, 3.963), (0.6843, 0.2664, 3.938), (0.3994, 0.1758, 3.935), (0.4807, 0.1765, 3.938), (0.6234, 0.1775, 3.939), (0.3497, 0.1758, 3.945), (0.3354, 0.1766, 3.963), (0.6854, 0.1783, 3.938), (0.7515, 0.2073, 3.975), (0.7451, 0.1792, 3.957), (0.3857, 0.02223, 3.952), (0.4012, 0.02936, 3.938), (0.6394, 0.03116, 3.938), (0.6311, 0.02408, 3.967), (0.4749, 0.0229, 3.96), (0.4824, 0.03898, 3.938), (0.3373, 0.02186, 3.963), (0.3571, 0.02903, 3.938), (0.7589, 0.02535, 3.99), (0.74, 0.03222, 3.938), (0.701, 0.02491, 3.963), (0.6872, 0.03182, 3.938), (0.478, 0.02583, 3.951), (0.5433, 0.02341, 4.076), (0.5413, 0.268, 4.077), (0.7278, 0.1789, 3.944), (1.101, 0.2691, 4.067), (1.085, 0.2623, 4.092), (1.009, 0.2678, 4.079), (1.004, 0.2634, 4.092), (1.15, 0.2685, 4.047), (1.129, 0.2617, 4.092), (0.7411, 0.276, 4.044), (0.7608, 0.2687, 4.092), (0.8022, 0.2752, 4.069), (0.8165, 0.268, 4.092), (1.157, 0.2701, 4.07), (1.306, 0.2612, 4.092), (1.298, 0.2683, 4.072), (1.223, 0.2623, 4.092), (1.201, 0.2696, 4.074), (1.426, 0.0221, 4.092), (1.441, 0.01489, 4.069), (1.102, 0.02049, 4.074), (1.08, 0.02779, 4.092), (1.007, 0.02174, 4.072), (0.9991, 0.02885, 4.092), (1.144, 0.01993, 4.07), (1.124, 0.02721, 4.092), (0.762, 0.02744, 4.044), (0.7557, 0.03419, 4.092), (0.7968, 0.02664, 4.069), (0.8115, 0.03346, 4.092), (1.101, 0.2691, 3.952), (1.012, 0.2703, 3.96), (1.004, 0.2634, 3.938), (1.15, 0.2685, 3.963), (1.129, 0.2617, 3.938), (0.7548, 0.2709, 3.954), (0.7608, 0.2687, 3.938), (0.8022, 0.2752, 3.963), (0.8165, 0.268, 3.938), (1.493, 0.02136, 4.092), (1.5, 0.01409, 4.044), (1.173, 0.02835, 4.092), (1.152, 0.0216, 4.047), (1.301, 0.0267, 4.092), (1.295, 0.0223, 4.079), (1.218, 0.02777, 4.092), (1.096, 0.02057, 3.952), (1.08, 0.02779, 3.938), (0.8115, 0.03346, 3.938), (1.007, 0.02174, 3.96), (0.9992, 0.03786, 3.938), (1.144, 0.01993, 3.963), (1.124, 0.02721, 3.938), (0.762, 0.02744, 3.99), (0.7557, 0.03419, 3.938), (0.7968, 0.02664, 3.963), (1.201, 0.02096, 4.067), (1.178, 0.2629, 4.092), (1.492, 0.2626, 4.044), (1.494, 0.2559, 4.092), (1.446, 0.2634, 4.069), (1.431, 0.2566, 4.092), (1.201, 0.02096, 3.952), (1.293, 0.01979, 3.96), (1.301, 0.0267, 3.938), (1.152, 0.0216, 3.963), (1.173, 0.02835, 3.938), (1.495, 0.01914, 3.954), (1.493, 0.02136, 3.938), (1.441, 0.01489, 3.963), (1.426, 0.0221, 3.938), (1.207, 0.2695, 3.952), (1.223, 0.2623, 3.938), (1.431, 0.2566, 3.938), (1.298, 0.2683, 3.96), (1.306, 0.2522, 3.938), (1.157, 0.2701, 3.963), (1.178, 0.2629, 3.938), (1.492, 0.2626, 3.99), (1.494, 0.2559, 3.938), (1.446, 0.2634, 3.963), (1.108, 0.01956, 4.07), (1.257, 0.01064, 4.092), (1.249, 0.01775, 4.072), (1.174, 0.0117, 4.092), (1.152, 0.019, 4.074), (1.432, -0.2285, 4.092), (1.447, -0.2357, 4.069), (1.495, -0.2292, 4.092), (1.502, -0.2365, 4.044), (1.123, -0.2222, 4.092), (1.103, -0.229, 4.047), (1.252, -0.2239, 4.092), (1.246, -0.2283, 4.079), (1.168, -0.2228, 4.092), (1.152, -0.2296, 4.067), (1.129, 0.01228, 4.092), (1.494, 0.01205, 4.044), (1.497, 0.0053, 4.092), (1.452, 0.01285, 4.069), (1.437, 0.006032, 4.092), (1.152, -0.2296, 3.952), (1.243, -0.2308, 3.96), (1.252, -0.2239, 3.938), (1.103, -0.229, 3.963), (1.123, -0.2222, 3.938), (1.497, -0.2314, 3.954), (1.495, -0.2292, 3.938), (1.447, -0.2357, 3.963), (1.432, -0.2285, 3.938), (1.158, 0.01892, 3.952), (1.174, 0.0117, 3.938), (1.437, 0.006032, 3.938), (1.249, 0.01775, 3.96), (1.256, 0.001625, 3.938), (1.108, 0.01956, 3.963), (1.129, 0.01228, 3.938), (1.494, 0.01205, 3.99), (1.497, 0.005299, 3.938), (1.452, 0.01285, 3.963)], [], [(6, 1, 216, 221), (0, 2, 217, 215), (7, 222, 219, 4), (3, 218, 220, 5), (58, 56, 5, 7), (56, 57, 3, 5), (57, 61, 60, 3), (264, 59, 4, 219), (59, 58, 7, 4), (5, 220, 222, 7), (2, 6, 221, 217), (11, 9, 224, 226), (8, 10, 225, 223), (10, 11, 226, 225), (15, 229, 228, 13), (12, 227, 230, 14), (14, 230, 229, 15), (63, 62, 15, 13), (62, 64, 14, 15), (64, 65, 12, 14), (65, 66, 12), (266, 63, 13, 228), (24, 23, 238, 239), (16, 18, 233, 231), (18, 17, 232, 233), (19, 234, 236, 21), (21, 236, 235, 20), (18, 16, 19, 21), (16, 231, 234, 19), (232, 17, 20, 235), (27, 242, 241, 26), (22, 24, 239, 237), (24, 27, 26, 23), (25, 240, 242, 27), (24, 22, 25, 27), (22, 237, 240, 25), (238, 23, 26, 241), (1, 6, 31, 29), (216, 1, 29, 244), (0, 215, 243, 30), (2, 0, 30, 28), (6, 2, 28, 31), (28, 30, 39, 40), (245, 33, 42, 250), (30, 243, 249, 39), (35, 246, 247, 36), (32, 34, 43, 41), (37, 38, 43, 36), (248, 37, 36, 247), (39, 249, 250, 42), (40, 39, 42, 41), (38, 40, 41, 43), (29, 31, 38, 37), (33, 32, 41, 42), (31, 28, 40, 38), (34, 35, 36, 43), (244, 29, 37, 248), (45, 44, 251, 252), (50, 260, 256, 49), (44, 45, 47, 46), (251, 44, 46, 253), (45, 252, 254, 47), (49, 256, 255, 48), (253, 46, 53, 257), (54, 50, 49, 48), (258, 54, 48, 255), (47, 254, 261, 51), (260, 50, 52, 262), (262, 52, 51, 261), (54, 258, 259, 55), (55, 259, 257, 53), (50, 54, 55, 52), (52, 55, 53, 51), (46, 47, 51, 53), (17, 18, 21, 20), (35, 34, 58, 59), (246, 35, 59, 264), (33, 60, 61, 57), (32, 33, 57, 56), (34, 32, 56, 58), (224, 9, 63, 266), (60, 33, 245, 263), (3, 60, 263, 218), (8, 223, 265, 66, 67), (10, 8, 67, 65, 64), (11, 10, 64, 62), (9, 11, 62, 63), (67, 66, 65), (12, 66, 265, 227), (88, 78, 76, 86), (84, 72, 70, 82), (85, 74, 72, 84), (83, 68, 74, 85), (87, 79, 78, 88), (82, 70, 79, 87), (99, 352, 347, 77), (98, 69, 348, 353), (68, 83, 351, 349), (76, 346, 350, 86), (136, 89, 90, 137), (129, 82, 87, 134), (134, 87, 89, 136), (88, 90, 89, 87), (130, 83, 85, 133), (133, 85, 84, 132), (132, 84, 82, 129), (135, 88, 86, 131), (80, 94, 99, 77), (73, 91, 97, 71), (75, 92, 91, 73), (69, 98, 92, 75), (94, 93, 95, 96), (71, 97, 93, 81), (81, 93, 94, 80), (125, 98, 353, 359), (145, 362, 352, 99), (141, 94, 96, 143), (115, 106, 108, 117), (111, 357, 355, 127), (110, 101, 354, 356), (121, 106, 102, 126), (118, 103, 100, 124), (119, 104, 103, 118), (125, 101, 128), (120, 105, 107, 122), (124, 100, 105, 120), (122, 107, 108, 123), (130, 110, 356, 360), (131, 361, 357, 111), (135, 115, 117, 137), (106, 115, 111, 102), (103, 112, 109, 100), (104, 113, 112, 103), (101, 110, 113, 104), (105, 114, 116, 107), (100, 109, 114, 105), (107, 116, 117, 108), (142, 122, 123, 143), (144, 124, 120, 140), (140, 120, 122, 142), (98, 125, 128, 146), (139, 119, 118, 138), (138, 118, 124, 144), (141, 121, 126, 145), (106, 121, 123, 108), (102, 127, 126), (101, 125, 359, 354), (126, 127, 355, 358), (127, 102, 111), (128, 101, 104, 119), (146, 139, 92, 98), (88, 135, 137, 90), (86, 350, 361, 131), (83, 130, 360, 351), (115, 135, 131, 111), (112, 132, 129, 109), (113, 133, 132, 112), (110, 130, 133, 113), (114, 134, 136, 116), (109, 129, 134, 114), (116, 136, 137, 117), (128, 119, 139, 146), (94, 141, 145, 99), (91, 138, 144, 97), (92, 139, 138, 91), (93, 140, 142, 95), (97, 144, 140, 93), (95, 142, 143, 96), (121, 141, 143, 123), (126, 358, 362, 145), (153, 221, 216, 148), (147, 215, 217, 149), (154, 151, 219, 222), (150, 152, 220, 218), (205, 154, 152, 203), (203, 152, 150, 204), (204, 150, 207, 208), (264, 219, 151, 206), (206, 151, 154, 205), (152, 154, 222, 220), (149, 217, 221, 153), (158, 226, 224, 156), (155, 223, 225, 157), (157, 225, 226, 158), (162, 160, 228, 229), (159, 161, 230, 227), (161, 162, 229, 230), (210, 160, 162, 209), (209, 162, 161, 211), (211, 161, 159, 212), (212, 159, 213), (266, 228, 160, 210), (171, 239, 238, 170), (163, 231, 233, 165), (165, 233, 232, 164), (166, 168, 236, 234), (168, 167, 235, 236), (165, 168, 166, 163), (163, 166, 234, 231), (232, 235, 167, 164), (174, 173, 241, 242), (169, 237, 239, 171), (171, 170, 173, 174), (172, 174, 242, 240), (171, 174, 172, 169), (169, 172, 240, 237), (238, 241, 173, 170), (148, 176, 178, 153), (216, 244, 176, 148), (147, 177, 243, 215), (149, 175, 177, 147), (153, 178, 175, 149), (175, 187, 186, 177), (245, 250, 189, 180), (177, 186, 249, 243), (182, 183, 247, 246), (179, 188, 190, 181), (184, 183, 190, 185), (248, 247, 183, 184), (186, 189, 250, 249), (187, 188, 189, 186), (185, 190, 188, 187), (176, 184, 185, 178), (180, 189, 188, 179), (178, 185, 187, 175), (181, 190, 183, 182), (244, 248, 184, 176), (192, 252, 251, 191), (197, 196, 256, 260), (191, 193, 194, 192), (251, 253, 193, 191), (192, 194, 254, 252), (196, 195, 255, 256), (253, 257, 200, 193), (201, 195, 196, 197), (258, 255, 195, 201), (194, 198, 261, 254), (260, 262, 199, 197), (262, 261, 198, 199), (201, 202, 259, 258), (202, 200, 257, 259), (197, 199, 202, 201), (199, 198, 200, 202), (193, 200, 198, 194), (164, 167, 168, 165), (182, 206, 205, 181), (246, 264, 206, 182), (180, 204, 208, 207), (179, 203, 204, 180), (181, 205, 203, 179), (224, 266, 210, 156), (207, 263, 245, 180), (150, 218, 263, 207), (155, 214, 213, 265, 223), (157, 211, 212, 214, 155), (158, 209, 211, 157), (156, 210, 209, 158), (214, 212, 213), (159, 227, 265, 213), (287, 285, 275, 277), (283, 281, 269, 271), (284, 283, 271, 273), (282, 284, 273, 267), (286, 287, 277, 278), (281, 286, 278, 269), (298, 276, 347, 352), (297, 353, 348, 268), (267, 349, 351, 282), (275, 285, 350, 346), (335, 336, 289, 288), (328, 333, 286, 281), (333, 335, 288, 286), (287, 286, 288, 289), (329, 332, 284, 282), (332, 331, 283, 284), (331, 328, 281, 283), (334, 330, 285, 287), (279, 276, 298, 293), (272, 270, 296, 290), (274, 272, 290, 291), (268, 274, 291, 297), (293, 295, 294, 292), (270, 280, 292, 296), (280, 279, 293, 292), (324, 359, 353, 297), (344, 298, 352, 362), (340, 342, 295, 293), (314, 316, 307, 305), (310, 326, 355, 357), (309, 356, 354, 300), (320, 325, 301, 305), (317, 323, 299, 302), (318, 317, 302, 303), (324, 327, 300), (319, 321, 306, 304), (323, 319, 304, 299), (321, 322, 307, 306), (329, 360, 356, 309), (330, 310, 357, 361), (334, 336, 316, 314), (305, 301, 310, 314), (302, 299, 308, 311), (303, 302, 311, 312), (300, 303, 312, 309), (304, 306, 315, 313), (299, 304, 313, 308), (306, 307, 316, 315), (341, 342, 322, 321), (343, 339, 319, 323), (339, 341, 321, 319), (297, 345, 327, 324), (338, 337, 317, 318), (337, 343, 323, 317), (340, 344, 325, 320), (305, 307, 322, 320), (301, 325, 326), (300, 354, 359, 324), (325, 358, 355, 326), (326, 310, 301), (327, 318, 303, 300), (345, 297, 291, 338), (287, 289, 336, 334), (285, 330, 361, 350), (282, 351, 360, 329), (314, 310, 330, 334), (311, 308, 328, 331), (312, 311, 331, 332), (309, 312, 332, 329), (313, 315, 335, 333), (308, 313, 333, 328), (315, 316, 336, 335), (327, 345, 338, 318), (293, 298, 344, 340), (290, 296, 343, 337), (291, 290, 337, 338), (292, 294, 341, 339), (296, 292, 339, 343), (294, 295, 342, 341), (320, 322, 342, 340), (325, 344, 362, 358), (396, 390, 545, 544, 384), (422, 418, 481, 485), (393, 385, 456, 455), (599, 364, 435, 636), (398, 388, 477, 478), (494, 493, 374, 382), (415, 413, 467, 469), (528, 526, 429, 428, 543), (373, 377, 368, 369), (381, 380, 377, 373), (386, 538, 492, 706, 596), (379, 376, 458, 454), (385, 534, 535, 751, 595), (425, 424, 487, 488), (430, 432, 450, 448), (384, 594, 641, 439), (389, 399, 479, 471), (374, 493, 495, 371), (414, 416, 470, 468), (371, 495, 496, 389), (364, 363, 380, 381), (431, 427, 445, 449), (399, 489, 490, 398), (393, 531, 536, 534, 385), (390, 396, 406, 400), (396, 384, 439, 441), (397, 391, 401, 407), (412, 414, 468, 466), (495, 493, 410, 409), (382, 374, 473, 475), (369, 368, 391, 397), (369, 397, 440, 437), (612, 412, 466, 679), (533, 530, 431, 433), (374, 371, 472, 473), (407, 401, 400, 406), (600, 365, 453, 658), (530, 533, 402, 392), (491, 490, 416, 414), (532, 531, 393, 403), (490, 491, 388, 398), (424, 422, 485, 487), (434, 433, 451, 452), (423, 394, 404, 425), (531, 532, 434, 432), (421, 623, 597, 387), (492, 539, 540), (706, 492, 540, 412, 612), (529, 536, 537), (751, 535, 537, 430, 634), (383, 593, 594, 384, 544), (417, 367, 602, 624), (526, 528, 542, 376, 379), (494, 547, 408, 411), (426, 429, 526, 525), (525, 526, 379, 365), (363, 364, 599, 598), (403, 393, 455, 461), (409, 410, 464, 463), (370, 392, 459, 457), (489, 496, 413, 415), (490, 489, 415, 416), (496, 495, 409, 413), (712, 497, 546, 366, 601), (402, 533, 532, 403), (497, 547, 546), (388, 491, 539, 538, 386), (423, 425, 488, 486), (601, 366, 474, 683), (421, 423, 486, 484), (395, 422, 424, 405), (405, 424, 425, 404), (372, 418, 422, 395), (367, 417, 420, 378), (378, 420, 419, 375), (375, 419, 418, 372), (394, 423, 421, 387), (407, 406, 442, 443), (433, 431, 449, 451), (381, 373, 436, 438), (496, 489, 399, 389), (532, 533, 433, 434), (527, 541, 543, 428, 427), (527, 530, 392, 370), (746, 525, 365, 600), (493, 494, 411, 410), (530, 527, 427, 431), (518, 436, 437, 517), (519, 438, 436, 518), (516, 435, 438, 519), (522, 441, 439, 520), (517, 437, 440, 521), (523, 443, 442, 524), (521, 440, 443, 523), (516, 444, 647, 735), (520, 745, 657, 448), (522, 450, 452, 524), (397, 407, 443, 440), (429, 426, 444, 447), (426, 635, 647, 444), (364, 381, 438, 435), (406, 396, 441, 442), (428, 429, 447, 446), (634, 430, 448, 657), (427, 428, 446, 445), (432, 434, 452, 450), (373, 369, 437, 436), (513, 455, 456, 511), (509, 458, 457, 508), (510, 454, 458, 509), (507, 453, 454, 510), (508, 457, 459, 512), (514, 460, 461, 515), (512, 459, 460, 514), (507, 462, 669, 724), (511, 734, 679, 466), (513, 468, 470, 515), (416, 415, 469, 470), (365, 379, 454, 453), (392, 402, 460, 459), (376, 370, 457, 458), (413, 409, 463, 467), (411, 408, 462, 465), (385, 595, 665, 456), (402, 403, 461, 460), (410, 411, 465, 464), (408, 613, 669, 462), (504, 477, 476, 502), (500, 473, 472, 499), (501, 475, 473, 500), (498, 474, 475, 501), (499, 472, 471, 503), (505, 479, 478, 506), (503, 471, 479, 505), (498, 480, 691, 713), (502, 723, 701, 484), (504, 486, 488, 506), (420, 417, 480, 483), (388, 386, 476, 477), (386, 596, 686, 476), (419, 420, 483, 482), (371, 389, 471, 472), (417, 624, 691, 480), (366, 382, 475, 474), (418, 419, 482, 481), (623, 421, 484, 701), (399, 398, 478, 479), (376, 542, 541, 527, 370), (477, 504, 506, 478), (476, 686, 723, 502), (474, 498, 713, 683), (485, 503, 505, 487), (487, 505, 506, 488), (481, 499, 503, 485), (480, 498, 501, 483), (483, 501, 500, 482), (482, 500, 499, 481), (486, 504, 502, 484), (455, 513, 515, 461), (456, 665, 734, 511), (453, 507, 724, 658), (467, 512, 514, 469), (469, 514, 515, 470), (463, 508, 512, 467), (462, 507, 510, 465), (465, 510, 509, 464), (464, 509, 508, 463), (468, 513, 511, 466), (441, 522, 524, 442), (439, 641, 745, 520), (435, 516, 735, 636), (449, 521, 523, 451), (451, 523, 524, 452), (445, 517, 521, 449), (450, 522, 520, 448), (444, 516, 519, 447), (447, 519, 518, 446), (446, 518, 517, 445), (408, 497, 712, 613), (426, 525, 746, 635), (534, 536, 529), (537, 536, 531, 432, 430), (535, 534, 529), (537, 535, 529), (538, 539, 492), (540, 539, 491, 414, 412), (543, 541, 528), (541, 542, 528), (544, 545, 383), (546, 547, 494, 382, 366), (408, 547, 497), (581, 569, 767, 768, 575), (619, 697, 693, 615), (578, 661, 662, 570), (599, 636, 637, 549), (583, 689, 688, 573), (708, 567, 559, 707), (610, 677, 675, 608), (750, 766, 627, 628, 748), (558, 554, 553, 562), (566, 558, 562, 565), (571, 596, 706, 705, 761), (564, 660, 664, 561), (570, 595, 751, 758, 757), (622, 700, 699, 621), (629, 652, 654, 631), (569, 642, 641, 594), (574, 680, 690, 584), (559, 556, 709, 707), (609, 676, 678, 611), (556, 574, 710, 709), (549, 566, 565, 548), (630, 653, 649, 626), (584, 583, 703, 702), (578, 570, 757, 759, 754), (575, 585, 591, 581), (581, 644, 642, 569), (582, 592, 586, 576), (607, 674, 676, 609), (709, 604, 605, 707), (567, 685, 682, 559), (554, 582, 576, 553), (554, 639, 643, 582), (612, 679, 674, 607), (756, 632, 630, 753), (559, 682, 681, 556), (592, 591, 585, 586), (600, 658, 659, 550), (753, 577, 587, 756), (704, 609, 611, 703), (755, 588, 578, 754), (703, 583, 573, 704), (621, 699, 697, 619), (633, 656, 655, 632), (620, 622, 589, 579), (754, 631, 633, 755), (618, 572, 597, 623), (705, 763, 762), (706, 612, 607, 763, 705), (752, 760, 759), (751, 634, 629, 760, 758), (568, 767, 569, 594, 593), (614, 624, 602, 552), (748, 564, 561, 765, 750), (708, 606, 603, 770), (625, 747, 748, 628), (747, 550, 564, 748), (548, 598, 599, 549), (588, 668, 661, 578), (604, 671, 672, 605), (555, 663, 666, 577), (702, 610, 608, 710), (703, 611, 610, 702), (710, 608, 604, 709), (712, 601, 551, 769, 711), (587, 588, 755, 756), (711, 769, 770), (573, 571, 761, 762, 704), (620, 698, 700, 622), (601, 683, 684, 551), (618, 696, 698, 620), (580, 590, 621, 619), (590, 589, 622, 621), (557, 580, 619, 615), (552, 563, 617, 614), (563, 560, 616, 617), (560, 557, 615, 616), (579, 572, 618, 620), (592, 646, 645, 591), (632, 655, 653, 630), (566, 640, 638, 558), (710, 574, 584, 702), (755, 633, 632, 756), (749, 626, 627, 766, 764), (749, 555, 577, 753), (746, 600, 550, 747), (707, 605, 606, 708), (753, 630, 626, 749), (738, 737, 639, 638), (739, 738, 638, 640), (736, 739, 640, 637), (742, 740, 642, 644), (737, 741, 643, 639), (743, 744, 645, 646), (741, 743, 646, 643), (736, 735, 647, 648), (740, 652, 657, 745), (742, 744, 656, 654), (582, 643, 646, 592), (628, 651, 648, 625), (625, 648, 647, 635), (549, 637, 640, 566), (591, 645, 644, 581), (627, 650, 651, 628), (634, 657, 652, 629), (626, 649, 650, 627), (631, 654, 656, 633), (558, 638, 639, 554), (731, 729, 662, 661), (727, 726, 663, 664), (728, 727, 664, 660), (725, 728, 660, 659), (726, 730, 666, 663), (732, 733, 668, 667), (730, 732, 667, 666), (725, 724, 669, 670), (729, 674, 679, 734), (731, 733, 678, 676), (611, 678, 677, 610), (550, 659, 660, 564), (577, 666, 667, 587), (561, 664, 663, 555), (608, 675, 671, 604), (606, 673, 670, 603), (570, 662, 665, 595), (587, 667, 668, 588), (605, 672, 673, 606), (603, 670, 669, 613), (720, 718, 687, 688), (716, 715, 681, 682), (717, 716, 682, 685), (714, 717, 685, 684), (715, 719, 680, 681), (721, 722, 689, 690), (719, 721, 690, 680), (714, 713, 691, 692), (718, 696, 701, 723), (720, 722, 700, 698), (617, 695, 692, 614), (573, 688, 687, 571), (571, 687, 686, 596), (616, 694, 695, 617), (556, 681, 680, 574), (614, 692, 691, 624), (551, 684, 685, 567), (615, 693, 694, 616), (623, 701, 696, 618), (584, 690, 689, 583), (561, 555, 749, 764, 765), (688, 689, 722, 720), (687, 718, 723, 686), (684, 683, 713, 714), (697, 699, 721, 719), (699, 700, 722, 721), (693, 697, 719, 715), (692, 695, 717, 714), (695, 694, 716, 717), (694, 693, 715, 716), (698, 696, 718, 720), (661, 668, 733, 731), (662, 729, 734, 665), (659, 658, 724, 725), (675, 677, 732, 730), (677, 678, 733, 732), (671, 675, 730, 726), (670, 673, 728, 725), (673, 672, 727, 728), (672, 671, 726, 727), (676, 674, 729, 731), (644, 645, 744, 742), (642, 740, 745, 641), (637, 636, 735, 736), (653, 655, 743, 741), (655, 656, 744, 743), (649, 653, 741, 737), (654, 652, 740, 742), (648, 651, 739, 736), (651, 650, 738, 739), (650, 649, 737, 738), (603, 613, 712, 711), (625, 635, 746, 747), (757, 752, 759), (760, 629, 631, 754, 759), (758, 752, 757), (760, 752, 758), (761, 705, 762), (763, 607, 609, 704, 762), (766, 750, 764), (764, 750, 765), (767, 568, 768), (769, 551, 567, 708, 770), (603, 711, 770), (775, 799, 798, 774), (773, 797, 801, 777), (798, 800, 776, 774), (776, 800, 797, 773), (776, 783, 781, 774), (789, 788, 785, 786), (777, 772, 779, 784), (777, 801, 796, 772), (776, 773, 780, 783), (775, 774, 781, 782), (773, 777, 784, 780), (772, 771, 778, 779), (782, 806, 799, 775), (795, 771, 772, 796), (778, 771, 787, 790), (794, 791, 792, 793), (790, 787, 791, 794), (788, 789, 793, 792), (800, 798, 805, 807), (813, 810, 809, 812), (801, 808, 803, 796), (800, 807, 804, 797), (799, 806, 805, 798), (797, 804, 808, 801), (796, 803, 802, 795), (802, 814, 811, 795), (818, 817, 816, 815), (814, 818, 815, 811), (812, 816, 817, 813), (786, 810, 813, 789), (789, 813, 817, 793), (793, 817, 818, 794), (794, 818, 814, 790), (790, 814, 802, 778), (778, 802, 803, 779), (779, 803, 808, 784), (784, 808, 804, 780), (780, 804, 807, 783), (783, 807, 805, 781), (781, 805, 806, 782), (809, 810, 786, 785), (825, 819, 820, 826), (823, 853, 852, 822), (822, 829, 830, 883), (829, 822, 852, 859), (819, 823, 824, 820), (819, 850, 853, 823), (835, 865, 855, 825), (835, 825, 826, 834), (838, 828, 827, 837), (823, 822, 883, 824), (830, 836, 833, 821), (829, 827, 828, 830), (837, 867, 877, 846), (820, 831, 834, 826), (828, 838, 836, 830), (824, 832, 831, 820), (821, 833, 832, 824), (875, 844, 839, 869), (844, 845, 840, 839), (827, 857, 867, 837), (841, 849, 848, 882), (825, 855, 850, 819), (848, 879, 872, 882), (839, 840, 843, 842), (849, 836, 838, 847), (842, 873, 869, 839), (834, 831, 840, 845), (829, 859, 857, 827), (843, 832, 833, 841), (848, 849, 847, 846), (834, 845, 844, 835), (1063, 1094, 1092, 1061), (840, 831, 832, 843), (841, 833, 836, 849), (868, 878, 877, 867), (855, 856, 850), (851, 860, 859, 852), (850, 854, 853), (865, 864, 856, 855), (868, 867, 857, 858), (853, 854, 851, 852), (860, 851, 863, 866), (859, 860, 858, 857), (850, 856, 864, 861), (837, 846, 847, 838), (858, 884, 868), (854, 850, 861, 862), (851, 854, 862, 863), (875, 865, 835, 844), (875, 869, 870, 876), (872, 879, 880, 871), (869, 873, 881, 870), (878, 868, 884), (870, 861, 864, 876), (873, 872, 871, 881), (871, 863, 862, 874), (879, 877, 878, 880), (865, 875, 876, 864), (874, 862, 861, 870), (863, 871, 880, 866), (870, 881, 874), (881, 871, 874), (842, 882, 872, 873), (882, 842, 843, 841), (883, 830, 821), (824, 883, 821), (884, 866, 880, 878), (884, 858, 860, 866), (891, 885, 886, 892), (889, 919, 918, 888), (888, 895, 896, 949), (895, 888, 918, 925), (885, 889, 890, 886), (885, 916, 919, 889), (901, 931, 921, 891), (901, 891, 892, 900), (904, 894, 893, 903), (889, 888, 949, 890), (896, 902, 899, 887), (895, 893, 894, 896), (903, 933, 943, 912), (886, 897, 900, 892), (894, 904, 902, 896), (890, 898, 897, 886), (887, 899, 898, 890), (941, 910, 905, 935), (910, 911, 906, 905), (893, 923, 933, 903), (907, 915, 914, 948), (891, 921, 916, 885), (914, 945, 938, 948), (905, 906, 909, 908), (915, 902, 904, 913), (908, 939, 935, 905), (900, 897, 906, 911), (895, 925, 923, 893), (909, 898, 899, 907), (914, 915, 913, 912), (900, 911, 910, 901), (846, 877, 879, 848), (906, 897, 898, 909), (907, 899, 902, 915), (934, 944, 943, 933), (921, 922, 916), (917, 926, 925, 918), (916, 920, 919), (931, 930, 922, 921), (934, 933, 923, 924), (919, 920, 917, 918), (926, 917, 929, 932), (925, 926, 924, 923), (916, 922, 930, 927), (903, 912, 913, 904), (924, 950, 934), (920, 916, 927, 928), (917, 920, 928, 929), (941, 931, 901, 910), (941, 935, 936, 942), (938, 945, 946, 937), (935, 939, 947, 936), (944, 934, 950), (936, 927, 930, 942), (939, 938, 937, 947), (937, 929, 928, 940), (945, 943, 944, 946), (931, 941, 942, 930), (940, 928, 927, 936), (929, 937, 946, 932), (936, 947, 940), (947, 937, 940), (908, 948, 938, 939), (948, 908, 909, 907), (949, 896, 887), (890, 949, 887), (950, 932, 946, 944), (950, 924, 926, 932), (1014, 1015, 954, 955), (957, 951, 952, 958), (1016, 1013, 951, 957), (954, 961, 962, 1031), (1013, 1014, 955, 951), (951, 955, 956, 952), (1020, 1016, 957, 967), (1018, 1017, 959, 961), (967, 957, 958, 966), (970, 960, 959, 969), (955, 954, 1031, 956), (962, 968, 965, 953), (961, 959, 960, 962), (1017, 1032, 959), (952, 963, 966, 958), (960, 970, 968, 962), (956, 964, 963, 952), (953, 965, 964, 956), (1030, 980, 1026, 1023), (976, 977, 972, 971), (1024, 976, 1028), (973, 981, 980), (984, 991, 1018, 1015), (1021, 971, 974, 1022), (971, 972, 975, 974), (981, 968, 970, 979), (1026, 980, 978, 1025), (966, 963, 972, 977), (969, 1019, 1025, 978), (975, 964, 965, 973), (980, 981, 979, 978), (966, 977, 976, 967), (967, 976, 1024, 1020), (972, 963, 964, 975), (973, 965, 968, 981), (1000, 1010, 1009, 999), (1014, 985, 984, 1015), (987, 988, 982), (1016, 987, 982, 1013), (983, 992, 991, 984), (1026, 1011, 1004, 1023), (1013, 982, 985, 1014), (982, 986, 985), (1020, 997, 987, 1016), (1018, 991, 989, 1017), (997, 996, 988, 987), (1000, 999, 989, 990), (985, 986, 983, 984), (992, 983, 995, 998), (991, 992, 990, 989), (1017, 989, 1032), (982, 988, 996, 993), (969, 978, 979, 970), (990, 1033, 1000), (986, 982, 993, 994), (983, 986, 994, 995), (1022, 1023, 1004, 1005), (1007, 1001, 1002, 1008), (1024, 1028, 1007), (1004, 1011, 1012, 1003), (1021, 1022, 1005, 1001), (1001, 1005, 1027, 1002), (1010, 1000, 1033), (1026, 1025, 1009, 1011), (1002, 993, 996, 1008), (1025, 1019, 999, 1009), (1005, 1004, 1003, 1027), (1003, 995, 994, 1006), (1011, 1009, 1010, 1012), (997, 1007, 1008, 996), (1007, 997, 1020, 1024), (1006, 994, 993, 1002), (995, 1003, 1012, 998), (1018, 961, 954, 1015), (1002, 1027, 1006), (1027, 1003, 1006), (1028, 976, 971, 1021, 1029), (1007, 1028, 1029, 1021, 1001), (1030, 974, 973), (974, 1030, 1023, 1022), (1031, 962, 953), (956, 1031, 953), (1032, 989, 999, 1019), (959, 1032, 1019, 969), (1033, 998, 1012, 1010), (1033, 990, 992, 998), (1040, 1041, 1035, 1034), (1037, 1067, 1068, 1038), (1037, 1098, 1045, 1044), (1037, 1044, 1074, 1067), (1034, 1035, 1039, 1038), (1038, 1068, 1065, 1034), (1040, 1070, 1080, 1050), (1050, 1049, 1041, 1040), (1053, 1052, 1042, 1043), (1038, 1039, 1098, 1037), (1045, 1036, 1048, 1051), (1044, 1045, 1043, 1042), (1061, 1092, 1082, 1052), (1035, 1041, 1049, 1046), (1043, 1045, 1051, 1053), (1039, 1035, 1046, 1047), (1036, 1039, 1047, 1048), (1090, 1084, 1054, 1059), (1059, 1054, 1055, 1060), (1042, 1052, 1082, 1072), (1056, 1097, 1063, 1064), (1034, 1065, 1070, 1040), (1087, 1094, 1063, 1097), (1054, 1057, 1058, 1055), (1064, 1062, 1053, 1051), (1054, 1084, 1088, 1057), (1049, 1060, 1055, 1046), (1042, 1072, 1074, 1044), (1058, 1056, 1048, 1047), (1063, 1061, 1062, 1064), (1049, 1050, 1059, 1060), (1055, 1058, 1047, 1046), (1056, 1064, 1051, 1048), (1083, 1082, 1092, 1093), (1070, 1065, 1071), (1066, 1067, 1074, 1075), (1065, 1068, 1069), (1080, 1070, 1071, 1079), (1083, 1073, 1072, 1082), (1068, 1067, 1066, 1069), (1075, 1081, 1078, 1066), (1074, 1072, 1073, 1075), (1065, 1076, 1079, 1071), (1052, 1053, 1062, 1061), (1073, 1083, 1099), (1069, 1077, 1076, 1065), (1066, 1078, 1077, 1069), (1090, 1059, 1050, 1080), (1090, 1091, 1085, 1084), (1087, 1086, 1095, 1094), (1084, 1085, 1096, 1088), (1093, 1099, 1083), (1085, 1091, 1079, 1076), (1088, 1096, 1086, 1087), (1086, 1089, 1077, 1078), (1094, 1095, 1093, 1092), (1080, 1079, 1091, 1090), (1089, 1085, 1076, 1077), (1078, 1081, 1095, 1086), (1085, 1089, 1096), (1096, 1089, 1086), (1057, 1088, 1087, 1097), (1097, 1056, 1058, 1057), (1098, 1036, 1045), (1039, 1036, 1098), (1099, 1093, 1095, 1081), (1099, 1081, 1075, 1073), (973, 980, 1030), (973, 974, 975), (912, 943, 945, 914), (1104, 1100, 1101, 1105), (1146, 1152, 1153, 1145, 1154), (1100, 1102, 1103, 1101), (1100, 1127, 1128, 1102), (1113, 1139, 1130, 1104), (1113, 1104, 1105, 1112), (1116, 1107, 1106, 1115), (1119, 1120, 1126, 1125), (1108, 1106, 1107, 1109), (1115, 1141, 1150, 1123), (1101, 1110, 1112, 1105), (1107, 1116, 1114, 1109), (1103, 1111, 1110, 1101), (1148, 1121, 1117, 1143), (1121, 1122, 1118, 1117), (1106, 1132, 1141, 1115), (1114, 1126, 1120, 1111), (1104, 1130, 1127, 1100), (1102, 1108, 1109, 1103), (1117, 1118, 1120, 1119), (1126, 1114, 1116, 1124), (1119, 1146, 1143, 1117), (1112, 1110, 1118, 1122), (1108, 1134, 1132, 1106), (1128, 1129, 1135, 1134), (1125, 1126, 1124, 1123), (1112, 1122, 1121, 1113), (1334, 1365, 1363, 1332), (1118, 1110, 1111, 1120), (1142, 1151, 1150, 1141), (1130, 1131, 1127), (1129, 1137, 1140, 1135), (1127, 1129, 1128), (1139, 1138, 1131, 1130), (1142, 1141, 1132, 1133), (1108, 1102, 1128, 1134), (1134, 1135, 1133, 1132), (1127, 1131, 1138, 1136), (1115, 1123, 1124, 1116), (1133, 1155, 1142), (1129, 1127, 1136, 1137), (1148, 1139, 1113, 1121), (1148, 1143, 1144, 1149), (1145, 1153, 1140, 1137, 1147), (1143, 1146, 1154, 1144), (1151, 1142, 1155), (1144, 1136, 1138, 1149), (1119, 1125, 1152, 1146), (1152, 1150, 1151, 1153), (1139, 1148, 1149, 1138), (1147, 1137, 1136, 1144), (1144, 1154, 1147), (1154, 1145, 1147), (1114, 1111, 1103, 1109), (1155, 1140, 1153, 1151), (1155, 1133, 1135, 1140), (1162, 1156, 1157, 1163), (1210, 1216, 1217, 1208, 1218), (1407, 1413, 1414, 1406, 1415), (1377, 1170, 1178, 1376), (1156, 1160, 1161, 1157), (1156, 1187, 1190, 1160), (1172, 1202, 1192, 1162), (1172, 1162, 1163, 1171), (1175, 1165, 1164, 1174), (1220, 1209, 1200, 1219), (1179, 1180, 1186, 1185), (1166, 1164, 1165, 1167), (1174, 1204, 1214, 1183), (1157, 1168, 1171, 1163), (1165, 1175, 1173, 1167), (1161, 1169, 1168, 1157), (1170, 1377, 1375, 1158), (1212, 1181, 1176, 1206), (1181, 1182, 1177, 1176), (1164, 1194, 1204, 1174), (1173, 1186, 1180, 1169), (1162, 1192, 1187, 1156), (1160, 1166, 1167, 1161), (1176, 1177, 1180, 1179), (1186, 1173, 1175, 1184), (1179, 1210, 1206, 1176), (1171, 1168, 1177, 1182), (1166, 1196, 1194, 1164), (1190, 1191, 1197, 1196), (1185, 1186, 1184, 1183), (1171, 1182, 1181, 1172), (1123, 1150, 1152, 1125), (1177, 1168, 1169, 1180), (1376, 1402, 1411, 1384), (1205, 1215, 1214, 1204), (1192, 1193, 1187), (1191, 1199, 1203, 1197), (1187, 1191, 1190), (1202, 1201, 1193, 1192), (1205, 1204, 1194, 1195), (1159, 1178, 1170, 1158), (1166, 1160, 1190, 1196), (1196, 1197, 1195, 1194), (1187, 1193, 1201, 1198), (1174, 1183, 1184, 1175), (1195, 1221, 1205), (1191, 1187, 1198, 1199), (1380, 1381, 1387, 1386), (1212, 1202, 1172, 1181), (1212, 1206, 1207, 1213), (1208, 1217, 1203, 1199, 1211), (1206, 1210, 1218, 1207), (1215, 1205, 1221), (1207, 1198, 1201, 1213), (1374, 1189, 1188, 1373), (1179, 1185, 1216, 1210), (1216, 1214, 1215, 1217), (1202, 1212, 1213, 1201), (1211, 1199, 1198, 1207), (1374, 1400, 1391, 1189), (1207, 1218, 1211), (1218, 1208, 1211), (1220, 1388, 1389, 1209), (1219, 1371, 1373, 1188), (1173, 1169, 1161, 1167), (1200, 1372, 1371, 1219), (1221, 1203, 1217, 1215), (1221, 1195, 1197, 1203), (1285, 1286, 1225, 1226), (1228, 1222, 1223, 1229), (1287, 1284, 1222, 1228), (1225, 1232, 1233, 1302), (1284, 1285, 1226, 1222), (1222, 1226, 1227, 1223), (1291, 1287, 1228, 1238), (1289, 1288, 1230, 1232), (1238, 1228, 1229, 1237), (1241, 1231, 1230, 1240), (1226, 1225, 1302, 1227), (1233, 1239, 1236, 1224), (1232, 1230, 1231, 1233), (1288, 1303, 1230), (1223, 1234, 1237, 1229), (1231, 1241, 1239, 1233), (1227, 1235, 1234, 1223), (1224, 1236, 1235, 1227), (1301, 1251, 1297, 1294), (1247, 1248, 1243, 1242), (1295, 1247, 1299), (1244, 1252, 1251), (1255, 1262, 1289, 1286), (1292, 1242, 1245, 1293), (1242, 1243, 1246, 1245), (1252, 1239, 1241, 1250), (1297, 1251, 1249, 1296), (1237, 1234, 1243, 1248), (1240, 1290, 1296, 1249), (1246, 1235, 1236, 1244), (1251, 1252, 1250, 1249), (1237, 1248, 1247, 1238), (1238, 1247, 1295, 1291), (1243, 1234, 1235, 1246), (1244, 1236, 1239, 1252), (1271, 1281, 1280, 1270), (1285, 1256, 1255, 1286), (1258, 1259, 1253), (1287, 1258, 1253, 1284), (1254, 1263, 1262, 1255), (1297, 1282, 1275, 1294), (1284, 1253, 1256, 1285), (1253, 1257, 1256), (1291, 1268, 1258, 1287), (1289, 1262, 1260, 1288), (1268, 1267, 1259, 1258), (1271, 1270, 1260, 1261), (1256, 1257, 1254, 1255), (1263, 1254, 1266, 1269), (1262, 1263, 1261, 1260), (1288, 1260, 1303), (1253, 1259, 1267, 1264), (1240, 1249, 1250, 1241), (1261, 1304, 1271), (1257, 1253, 1264, 1265), (1254, 1257, 1265, 1266), (1293, 1294, 1275, 1276), (1278, 1272, 1273, 1279), (1295, 1299, 1278), (1275, 1282, 1283, 1274), (1292, 1293, 1276, 1272), (1272, 1276, 1298, 1273), (1281, 1271, 1304), (1297, 1296, 1280, 1282), (1273, 1264, 1267, 1279), (1296, 1290, 1270, 1280), (1276, 1275, 1274, 1298), (1274, 1266, 1265, 1277), (1282, 1280, 1281, 1283), (1268, 1278, 1279, 1267), (1278, 1268, 1291, 1295), (1277, 1265, 1264, 1273), (1266, 1274, 1283, 1269), (1289, 1232, 1225, 1286), (1273, 1298, 1277), (1298, 1274, 1277), (1299, 1247, 1242, 1292, 1300), (1278, 1299, 1300, 1292, 1272), (1301, 1245, 1244), (1245, 1301, 1294, 1293), (1302, 1233, 1224), (1227, 1302, 1224), (1303, 1260, 1270, 1290), (1230, 1303, 1290, 1240), (1304, 1269, 1283, 1281), (1304, 1261, 1263, 1269), (1311, 1312, 1306, 1305), (1308, 1338, 1339, 1309), (1308, 1369, 1316, 1315), (1308, 1315, 1345, 1338), (1305, 1306, 1310, 1309), (1309, 1339, 1336, 1305), (1311, 1341, 1351, 1321), (1321, 1320, 1312, 1311), (1324, 1323, 1313, 1314), (1309, 1310, 1369, 1308), (1316, 1307, 1319, 1322), (1315, 1316, 1314, 1313), (1332, 1363, 1353, 1323), (1306, 1312, 1320, 1317), (1314, 1316, 1322, 1324), (1310, 1306, 1317, 1318), (1307, 1310, 1318, 1319), (1361, 1355, 1325, 1330), (1330, 1325, 1326, 1331), (1313, 1323, 1353, 1343), (1327, 1368, 1334, 1335), (1305, 1336, 1341, 1311), (1358, 1365, 1334, 1368), (1325, 1328, 1329, 1326), (1335, 1333, 1324, 1322), (1325, 1355, 1359, 1328), (1320, 1331, 1326, 1317), (1313, 1343, 1345, 1315), (1329, 1327, 1319, 1318), (1334, 1332, 1333, 1335), (1320, 1321, 1330, 1331), (1326, 1329, 1318, 1317), (1327, 1335, 1322, 1319), (1354, 1353, 1363, 1364), (1341, 1336, 1342), (1337, 1338, 1345, 1346), (1336, 1339, 1340), (1351, 1341, 1342, 1350), (1354, 1344, 1343, 1353), (1339, 1338, 1337, 1340), (1346, 1352, 1349, 1337), (1345, 1343, 1344, 1346), (1336, 1347, 1350, 1342), (1323, 1324, 1333, 1332), (1344, 1354, 1370), (1340, 1348, 1347, 1336), (1337, 1349, 1348, 1340), (1361, 1330, 1321, 1351), (1361, 1362, 1356, 1355), (1358, 1357, 1366, 1365), (1355, 1356, 1367, 1359), (1364, 1370, 1354), (1356, 1362, 1350, 1347), (1359, 1367, 1357, 1358), (1357, 1360, 1348, 1349), (1365, 1366, 1364, 1363), (1351, 1350, 1362, 1361), (1360, 1356, 1347, 1348), (1349, 1352, 1366, 1357), (1356, 1360, 1367), (1367, 1360, 1357), (1328, 1359, 1358, 1368), (1368, 1327, 1329, 1328), (1369, 1307, 1316), (1310, 1307, 1369), (1370, 1364, 1366, 1352), (1370, 1352, 1346, 1344), (1244, 1251, 1301), (1244, 1245, 1246), (1183, 1214, 1216, 1185), (1189, 1220, 1219, 1188), (1409, 1382, 1378, 1404), (1382, 1383, 1379, 1378), (1178, 1393, 1402, 1376), (1375, 1387, 1381, 1372), (1189, 1391, 1388, 1220), (1209, 1159, 1158, 1200), (1378, 1379, 1381, 1380), (1387, 1375, 1377, 1385), (1380, 1407, 1404, 1378), (1373, 1371, 1379, 1383), (1159, 1395, 1393, 1178), (1389, 1390, 1396, 1395), (1386, 1387, 1385, 1384), (1373, 1383, 1382, 1374), (1379, 1371, 1372, 1381), (1403, 1412, 1411, 1402), (1391, 1392, 1388), (1390, 1398, 1401, 1396), (1388, 1390, 1389), (1400, 1399, 1392, 1391), (1403, 1402, 1393, 1394), (1159, 1209, 1389, 1395), (1395, 1396, 1394, 1393), (1388, 1392, 1399, 1397), (1376, 1384, 1385, 1377), (1394, 1416, 1403), (1390, 1388, 1397, 1398), (1409, 1400, 1374, 1382), (1409, 1404, 1405, 1410), (1406, 1414, 1401, 1398, 1408), (1404, 1407, 1415, 1405), (1412, 1403, 1416), (1405, 1397, 1399, 1410), (1380, 1386, 1413, 1407), (1413, 1411, 1412, 1414), (1400, 1409, 1410, 1399), (1408, 1398, 1397, 1405), (1405, 1415, 1408), (1415, 1406, 1408), (1375, 1372, 1200, 1158), (1416, 1401, 1414, 1412), (1416, 1394, 1396, 1401), (1384, 1411, 1413, 1386), (1423, 1417, 1418, 1424), (1421, 1451, 1450, 1420), (1420, 1427, 1428, 1481), (1427, 1420, 1450, 1457), (1417, 1421, 1422, 1418), (1417, 1448, 1451, 1421), (1433, 1463, 1453, 1423), (1433, 1423, 1424, 1432), (1436, 1426, 1425, 1435), (1421, 1420, 1481, 1422), (1428, 1434, 1431, 1419), (1427, 1425, 1426, 1428), (1435, 1465, 1475, 1444), (1418, 1429, 1432, 1424), (1426, 1436, 1434, 1428), (1422, 1430, 1429, 1418), (1419, 1431, 1430, 1422), (1473, 1442, 1437, 1467), (1442, 1443, 1438, 1437), (1425, 1455, 1465, 1435), (1439, 1447, 1446, 1480), (1423, 1453, 1448, 1417), (1446, 1477, 1470, 1480), (1437, 1438, 1441, 1440), (1447, 1434, 1436, 1445), (1440, 1471, 1467, 1437), (1432, 1429, 1438, 1443), (1427, 1457, 1455, 1425), (1441, 1430, 1431, 1439), (1446, 1447, 1445, 1444), (1432, 1443, 1442, 1433), (1578, 1609, 1607, 1576), (1438, 1429, 1430, 1441), (1439, 1431, 1434, 1447), (1466, 1476, 1475, 1465), (1453, 1454, 1448), (1449, 1458, 1457, 1450), (1448, 1452, 1451), (1463, 1462, 1454, 1453), (1466, 1465, 1455, 1456), (1451, 1452, 1449, 1450), (1458, 1449, 1461, 1464), (1457, 1458, 1456, 1455), (1448, 1454, 1462, 1459), (1435, 1444, 1445, 1436), (1456, 1482, 1466), (1452, 1448, 1459, 1460), (1449, 1452, 1460, 1461), (1473, 1463, 1433, 1442), (1473, 1467, 1468, 1474), (1470, 1477, 1478, 1469), (1467, 1471, 1479, 1468), (1476, 1466, 1482), (1468, 1459, 1462, 1474), (1471, 1470, 1469, 1479), (1469, 1461, 1460, 1472), (1477, 1475, 1476, 1478), (1463, 1473, 1474, 1462), (1472, 1460, 1459, 1468), (1461, 1469, 1478, 1464), (1468, 1479, 1472), (1479, 1469, 1472), (1440, 1480, 1470, 1471), (1480, 1440, 1441, 1439), (1481, 1428, 1419), (1422, 1481, 1419), (1482, 1464, 1478, 1476), (1482, 1456, 1458, 1464), (1489, 1483, 1484, 1490), (1487, 1517, 1516, 1486), (1486, 1493, 1494, 1547), (1493, 1486, 1516, 1523), (1483, 1487, 1488, 1484), (1483, 1514, 1517, 1487), (1499, 1529, 1519, 1489), (1499, 1489, 1490, 1498), (1502, 1492, 1491, 1501), (1487, 1486, 1547, 1488), (1494, 1500, 1497, 1485), (1493, 1491, 1492, 1494), (1501, 1531, 1541, 1510), (1484, 1495, 1498, 1490), (1492, 1502, 1500, 1494), (1488, 1496, 1495, 1484), (1485, 1497, 1496, 1488), (1539, 1508, 1503, 1533), (1508, 1509, 1504, 1503), (1491, 1521, 1531, 1501), (1505, 1513, 1512, 1546), (1489, 1519, 1514, 1483), (1512, 1543, 1536, 1546), (1503, 1504, 1507, 1506), (1513, 1500, 1502, 1511), (1506, 1537, 1533, 1503), (1498, 1495, 1504, 1509), (1493, 1523, 1521, 1491), (1507, 1496, 1497, 1505), (1512, 1513, 1511, 1510), (1498, 1509, 1508, 1499), (1444, 1475, 1477, 1446), (1504, 1495, 1496, 1507), (1505, 1497, 1500, 1513), (1532, 1542, 1541, 1531), (1519, 1520, 1514), (1515, 1524, 1523, 1516), (1514, 1518, 1517), (1529, 1528, 1520, 1519), (1532, 1531, 1521, 1522), (1517, 1518, 1515, 1516), (1524, 1515, 1527, 1530), (1523, 1524, 1522, 1521), (1514, 1520, 1528, 1525), (1501, 1510, 1511, 1502), (1522, 1548, 1532), (1518, 1514, 1525, 1526), (1515, 1518, 1526, 1527), (1539, 1529, 1499, 1508), (1539, 1533, 1534, 1540), (1536, 1543, 1544, 1535), (1533, 1537, 1545, 1534), (1542, 1532, 1548), (1534, 1525, 1528, 1540), (1537, 1536, 1535, 1545), (1535, 1527, 1526, 1538), (1543, 1541, 1542, 1544), (1529, 1539, 1540, 1528), (1538, 1526, 1525, 1534), (1527, 1535, 1544, 1530), (1534, 1545, 1538), (1545, 1535, 1538), (1506, 1546, 1536, 1537), (1546, 1506, 1507, 1505), (1547, 1494, 1485), (1488, 1547, 1485), (1548, 1530, 1544, 1542), (1548, 1522, 1524, 1530), (1555, 1556, 1550, 1549), (1552, 1582, 1583, 1553), (1552, 1613, 1560, 1559), (1552, 1559, 1589, 1582), (1549, 1550, 1554, 1553), (1553, 1583, 1580, 1549), (1555, 1585, 1595, 1565), (1565, 1564, 1556, 1555), (1568, 1567, 1557, 1558), (1553, 1554, 1613, 1552), (1560, 1551, 1563, 1566), (1559, 1560, 1558, 1557), (1576, 1607, 1597, 1567), (1550, 1556, 1564, 1561), (1558, 1560, 1566, 1568), (1554, 1550, 1561, 1562), (1551, 1554, 1562, 1563), (1605, 1599, 1569, 1574), (1574, 1569, 1570, 1575), (1557, 1567, 1597, 1587), (1571, 1612, 1578, 1579), (1549, 1580, 1585, 1555), (1602, 1609, 1578, 1612), (1569, 1572, 1573, 1570), (1579, 1577, 1568, 1566), (1569, 1599, 1603, 1572), (1564, 1575, 1570, 1561), (1557, 1587, 1589, 1559), (1573, 1571, 1563, 1562), (1578, 1576, 1577, 1579), (1564, 1565, 1574, 1575), (1570, 1573, 1562, 1561), (1571, 1579, 1566, 1563), (1598, 1597, 1607, 1608), (1585, 1580, 1586), (1581, 1582, 1589, 1590), (1580, 1583, 1584), (1595, 1585, 1586, 1594), (1598, 1588, 1587, 1597), (1583, 1582, 1581, 1584), (1590, 1596, 1593, 1581), (1589, 1587, 1588, 1590), (1580, 1591, 1594, 1586), (1567, 1568, 1577, 1576), (1588, 1598, 1614), (1584, 1592, 1591, 1580), (1581, 1593, 1592, 1584), (1605, 1574, 1565, 1595), (1605, 1606, 1600, 1599), (1602, 1601, 1610, 1609), (1599, 1600, 1611, 1603), (1608, 1614, 1598), (1600, 1606, 1594, 1591), (1603, 1611, 1601, 1602), (1601, 1604, 1592, 1593), (1609, 1610, 1608, 1607), (1595, 1594, 1606, 1605), (1604, 1600, 1591, 1592), (1593, 1596, 1610, 1601), (1600, 1604, 1611), (1611, 1604, 1601), (1572, 1603, 1602, 1612), (1612, 1571, 1573, 1572), (1613, 1551, 1560), (1554, 1551, 1613), (1614, 1608, 1610, 1596), (1614, 1596, 1590, 1588), (1510, 1541, 1543, 1512), (1719, 1750, 1748, 1717), (1629, 1642, 1634, 1636, 1626), (1619, 1615, 1616, 1620), (1673, 1671, 1615, 1619), (1671, 1672, 1617, 1615), (1615, 1617, 1618, 1616), (1677, 1673, 1619, 1628), (1675, 1674, 1621, 1623), (1628, 1619, 1620, 1627), (1631, 1622, 1621, 1630), (1675, 1623, 1617, 1672), (1623, 1621, 1622, 1624), (1674, 1688, 1621), (1616, 1625, 1627, 1620), (1622, 1631, 1629, 1624), (1618, 1626, 1625, 1616), (1687, 1641, 1683, 1680), (1637, 1638, 1633, 1632), (1681, 1637, 1685), (1634, 1642, 1641), (1661, 1670, 1656, 1653, 1664), (1678, 1632, 1635, 1679), (1632, 1633, 1636, 1635), (1642, 1629, 1631, 1640), (1683, 1641, 1639, 1682), (1627, 1625, 1633, 1638), (1630, 1676, 1682, 1639), (1644, 1645, 1651, 1650), (1641, 1642, 1640, 1639), (1627, 1638, 1637, 1628), (1628, 1637, 1681, 1677), (1633, 1625, 1626, 1636), (1658, 1668, 1667, 1657), (1646, 1647, 1643), (1673, 1646, 1643, 1671), (1645, 1653, 1656, 1651), (1683, 1669, 1662, 1680), (1671, 1643, 1644, 1672), (1643, 1645, 1644), (1677, 1655, 1646, 1673), (1675, 1650, 1648, 1674), (1655, 1654, 1647, 1646), (1658, 1657, 1648, 1649), (1672, 1644, 1650, 1675), (1650, 1651, 1649, 1648), (1674, 1648, 1688), (1643, 1647, 1654, 1652), (1630, 1639, 1640, 1631), (1649, 1689, 1658), (1645, 1643, 1652, 1653), (1679, 1680, 1662, 1663), (1665, 1659, 1660, 1666), (1681, 1685, 1665), (1662, 1669, 1670, 1661), (1678, 1679, 1663, 1659), (1659, 1663, 1684, 1660), (1668, 1658, 1689), (1683, 1682, 1667, 1669), (1660, 1652, 1654, 1666), (1682, 1676, 1657, 1667), (1663, 1662, 1661, 1684), (1617, 1623, 1624, 1618), (1669, 1667, 1668, 1670), (1655, 1665, 1666, 1654), (1665, 1655, 1677, 1681), (1664, 1653, 1652, 1660), (1660, 1684, 1664), (1684, 1661, 1664), (1685, 1637, 1632, 1678, 1686), (1665, 1685, 1686, 1678, 1659), (1687, 1635, 1634), (1635, 1687, 1680, 1679), (1629, 1626, 1618, 1624), (1688, 1648, 1657, 1676), (1621, 1688, 1676, 1630), (1689, 1656, 1670, 1668), (1689, 1649, 1651, 1656), (1696, 1697, 1691, 1690), (1693, 1723, 1724, 1694), (1693, 1754, 1701, 1700), (1693, 1700, 1730, 1723), (1690, 1691, 1695, 1694), (1694, 1724, 1721, 1690), (1696, 1726, 1736, 1706), (1706, 1705, 1697, 1696), (1709, 1708, 1698, 1699), (1694, 1695, 1754, 1693), (1701, 1692, 1704, 1707), (1700, 1701, 1699, 1698), (1717, 1748, 1738, 1708), (1691, 1697, 1705, 1702), (1699, 1701, 1707, 1709), (1695, 1691, 1702, 1703), (1692, 1695, 1703, 1704), (1746, 1740, 1710, 1715), (1715, 1710, 1711, 1716), (1698, 1708, 1738, 1728), (1712, 1753, 1719, 1720), (1690, 1721, 1726, 1696), (1743, 1750, 1719, 1753), (1710, 1713, 1714, 1711), (1720, 1718, 1709, 1707), (1710, 1740, 1744, 1713), (1705, 1716, 1711, 1702), (1698, 1728, 1730, 1700), (1714, 1712, 1704, 1703), (1719, 1717, 1718, 1720), (1705, 1706, 1715, 1716), (1711, 1714, 1703, 1702), (1712, 1720, 1707, 1704), (1739, 1738, 1748, 1749), (1726, 1721, 1727), (1722, 1723, 1730, 1731), (1721, 1724, 1725), (1736, 1726, 1727, 1735), (1739, 1729, 1728, 1738), (1724, 1723, 1722, 1725), (1731, 1737, 1734, 1722), (1730, 1728, 1729, 1731), (1721, 1732, 1735, 1727), (1708, 1709, 1718, 1717), (1729, 1739, 1755), (1725, 1733, 1732, 1721), (1722, 1734, 1733, 1725), (1746, 1715, 1706, 1736), (1746, 1747, 1741, 1740), (1743, 1742, 1751, 1750), (1740, 1741, 1752, 1744), (1749, 1755, 1739), (1741, 1747, 1735, 1732), (1744, 1752, 1742, 1743), (1742, 1745, 1733, 1734), (1750, 1751, 1749, 1748), (1736, 1735, 1747, 1746), (1745, 1741, 1732, 1733), (1734, 1737, 1751, 1742), (1741, 1745, 1752), (1752, 1745, 1742), (1713, 1744, 1743, 1753), (1753, 1712, 1714, 1713), (1754, 1692, 1701), (1695, 1692, 1754), (1755, 1749, 1751, 1737), (1755, 1737, 1731, 1729), (1634, 1641, 1687), (1634, 1635, 1636), (1760, 1756, 1757, 1761), (1756, 1758, 1759, 1757), (1756, 1783, 1784, 1758), (1807, 1789, 1791, 1801), (1757, 1774, 1778, 1761), (1761, 1778, 1777, 1760), (1775, 1776, 1782, 1781), (1764, 1762, 1763, 1765), (1786, 1804, 1805, 1787), (1782, 1765, 1763, 1780), (1774, 1757, 1759, 1776), (1759, 1765, 1782, 1776), (1804, 1777, 1773, 1799), (1777, 1778, 1774, 1773), (1814, 1771, 1792, 1812), (1788, 1789, 1807, 1806), (1760, 1786, 1783, 1756), (1758, 1764, 1765, 1759), (1773, 1774, 1776, 1775), (1766, 1810, 1769, 1770), (1775, 1802, 1799, 1773), (1820, 1821, 1832, 1831), (1764, 1790, 1788, 1762), (1784, 1785, 1791, 1790), (1781, 1782, 1780, 1779), (1795, 1818, 1815, 1809), (1829, 1766, 1770, 1824), (1762, 1788, 1806, 1779), (1786, 1787, 1783), (1795, 1809, 1798, 1794), (1783, 1785, 1784), (1800, 1783, 1787, 1805), (1769, 1798, 1796, 1767), (1764, 1758, 1784, 1790), (1790, 1791, 1789, 1788), (1804, 1786, 1760, 1777), (1797, 1772, 1771, 1796), (1809, 1797, 1796, 1798), (1801, 1791, 1785, 1803), (1768, 1767, 1814, 1813), (1804, 1799, 1800, 1805), (1832, 1821, 1823, 1826), (1801, 1803, 1802, 1808), (1809, 1815, 1816, 1797), (1772, 1793, 1792, 1771), (1775, 1781, 1808, 1802), (1808, 1806, 1807, 1801), (1818, 1829, 1830, 1819), (1798, 1769, 1810, 1794), (1796, 1771, 1814, 1767), (1803, 1785, 1783, 1800), (1794, 1810, 1766, 1795), (1779, 1806, 1808, 1781), (1803, 1800, 1799, 1802), (1762, 1779, 1780, 1763), (1770, 1769, 1767, 1768), (1768, 1827, 1824, 1770), (1772, 1822, 1820, 1793), (1816, 1817, 1823, 1822), (1813, 1814, 1812, 1811), (1793, 1820, 1831, 1811), (1818, 1819, 1815), (1815, 1817, 1816), (1825, 1815, 1819, 1830), (1772, 1797, 1816, 1822), (1822, 1823, 1821, 1820), (1829, 1818, 1795, 1766), (1826, 1823, 1817, 1828), (1829, 1824, 1825, 1830), (1826, 1828, 1827, 1833), (1768, 1813, 1833, 1827), (1833, 1831, 1832, 1826), (1828, 1817, 1815, 1825), (1811, 1831, 1833, 1813), (1828, 1825, 1824, 1827), (1793, 1811, 1812, 1792), (1853, 1839, 1841, 1851), (1834, 1849, 1837, 1838), (1859, 1860, 1871, 1870), (1844, 1857, 1854, 1848), (1868, 1834, 1838, 1863), (1844, 1848, 1847, 1843), (1837, 1847, 1845, 1835), (1846, 1840, 1839, 1845), (1848, 1846, 1845, 1847), (1836, 1835, 1853, 1852), (1871, 1860, 1862, 1865), (1848, 1854, 1855, 1846), (1840, 1842, 1841, 1839), (1857, 1868, 1869, 1858), (1847, 1837, 1849, 1843), (1845, 1839, 1853, 1835), (1843, 1849, 1834, 1844), (1838, 1837, 1835, 1836), (1836, 1866, 1863, 1838), (1840, 1861, 1859, 1842), (1855, 1856, 1862, 1861), (1852, 1853, 1851, 1850), (1842, 1859, 1870, 1850), (1857, 1858, 1854), (1854, 1856, 1855), (1864, 1854, 1858, 1869), (1840, 1846, 1855, 1861), (1861, 1862, 1860, 1859), (1868, 1857, 1844, 1834), (1865, 1862, 1856, 1867), (1868, 1863, 1864, 1869), (1865, 1867, 1866, 1872), (1836, 1852, 1872, 1866), (1872, 1870, 1871, 1865), (1867, 1856, 1854, 1864), (1850, 1870, 1872, 1852), (1867, 1864, 1863, 1866), (1842, 1850, 1851, 1841)])
me_cylinder_053.polygons.foreach_set('material_index', [0, 0, 0, 0, 0, 0, 2, 0, 0, 0, 0, 0, 0, 0, 0, 0, 0, 0, 0, 0, 2, 0, 0, 0, 0, 0, 0, 0, 0, 0, 0, 0, 0, 0, 0, 0, 0, 0, 0, 0, 0, 0, 0, 0, 0, 0, 0, 1, 1, 1, 1, 1, 0, 0, 0, 0, 0, 0, 0, 0, 0, 0, 0, 0, 0, 0, 0, 0, 0, 0, 0, 0, 0, 0, 0, 0, 0, 2, 0, 0, 0, 0, 0, 0, 0, 0, 0, 2, 0, 0, 0, 0, 0, 0, 0, 0, 0, 0, 0, 0, 0, 0, 0, 0, 0, 0, 0, 0, 0, 0, 0, 0, 0, 0, 0, 0, 0, 0, 0, 0, 0, 0, 0, 2, 0, 0, 0, 0, 0, 0, 0, 0, 0, 0, 0, 0, 0, 0, 0, 0, 2, 0, 0, 0, 0, 2, 0, 0, 2, 0, 0, 0, 0, 0, 0, 0, 0, 0, 0, 0, 0, 0, 0, 0, 0, 0, 0, 0, 0, 0, 0, 0, 0, 0, 0, 0, 2, 0, 0, 0, 0, 0, 0, 0, 0, 0, 0, 0, 0, 0, 2, 0, 0, 0, 0, 0, 0, 0, 0, 0, 0, 0, 0, 0, 0, 0, 0, 0, 0, 0, 0, 0, 0, 0, 0, 0, 0, 1, 1, 1, 1, 1, 0, 0, 0, 0, 0, 0, 0, 0, 0, 0, 0, 0, 0, 0, 0, 0, 0, 0, 0, 0, 0, 0, 0, 0, 0, 2, 0, 0, 0, 0, 0, 0, 0, 0, 0, 2, 0, 0, 0, 0, 0, 0, 0, 0, 0, 0, 0, 0, 0, 0, 0, 0, 0, 0, 0, 0, 0, 0, 0, 0, 0, 0, 0, 0, 0, 0, 0, 0, 0, 0, 0, 2, 0, 0, 0, 0, 0, 0, 0, 0, 0, 0, 0, 0, 0, 0, 0, 0, 2, 0, 0, 0, 0, 2, 0, 0, 2, 0, 0, 0, 0, 0, 0, 0, 0, 0, 0, 0, 0, 0, 0, 0, 0, 0, 0, 0, 0, 0, 0, 0, 0, 0, 0, 0, 0, 0, 0, 0, 0, 0, 0, 0, 0, 0, 0, 0, 0, 0, 0, 0, 0, 0, 0, 0, 0, 0, 0, 0, 0, 0, 0, 0, 0, 0, 0, 0, 0, 0, 0, 0, 0, 0, 0, 0, 2, 0, 2, 0, 0, 0, 0, 0, 0, 0, 0, 0, 0, 0, 0, 0, 0, 0, 0, 2, 0, 0, 0, 0, 0, 0, 0, 0, 0, 0, 0, 0, 0, 0, 0, 0, 0, 0, 0, 0, 0, 1, 1, 1, 1, 1, 1, 1, 1, 1, 1, 0, 0, 0, 0, 0, 0, 0, 0, 0, 0, 1, 1, 1, 1, 1, 1, 1, 1, 1, 1, 0, 0, 0, 0, 0, 0, 0, 0, 0, 0, 1, 1, 1, 1, 1, 1, 1, 1, 1, 1, 0, 0, 0, 0, 0, 0, 0, 0, 0, 0, 0, 1, 1, 1, 1, 1, 1, 1, 1, 1, 1, 1, 1, 1, 1, 1, 1, 1, 1, 1, 1, 1, 1, 1, 1, 1, 1, 1, 1, 1, 1, 0, 0, 2, 0, 2, 2, 2, 0, 2, 2, 2, 0, 2, 0, 0, 0, 0, 0, 0, 0, 0, 0, 0, 0, 0, 0, 0, 0, 0, 0, 0, 0, 0, 0, 0, 0, 0, 0, 0, 0, 0, 0, 0, 0, 0, 0, 0, 0, 0, 0, 0, 0, 0, 0, 0, 0, 0, 0, 0, 2, 0, 2, 0, 0, 0, 0, 0, 0, 0, 0, 0, 0, 0, 0, 0, 0, 0, 0, 2, 0, 0, 0, 0, 0, 0, 0, 0, 0, 0, 0, 0, 0, 0, 0, 0, 0, 0, 0, 0, 0, 1, 1, 1, 1, 1, 1, 1, 1, 1, 1, 0, 0, 0, 0, 0, 0, 0, 0, 0, 0, 1, 1, 1, 1, 1, 1, 1, 1, 1, 1, 0, 0, 0, 0, 0, 0, 0, 0, 0, 0, 1, 1, 1, 1, 1, 1, 1, 1, 1, 1, 0, 0, 0, 0, 0, 0, 0, 0, 0, 0, 0, 1, 1, 1, 1, 1, 1, 1, 1, 1, 1, 1, 1, 1, 1, 1, 1, 1, 1, 1, 1, 1, 1, 1, 1, 1, 1, 1, 1, 1, 1, 0, 0, 2, 0, 2, 2, 2, 0, 2, 2, 2, 0, 2, 3, 3, 3, 3, 3, 3, 3, 3, 3, 3, 3, 3, 3, 3, 3, 3, 3, 3, 3, 3, 3, 3, 3, 3, 3, 3, 3, 3, 3, 3, 3, 3, 3, 3, 3, 3, 3, 3, 3, 3, 3, 0, 0, 0, 0, 0, 0, 0, 0, 0, 0, 0, 0, 0, 0, 0, 0, 0, 0, 0, 0, 0, 0, 0, 0, 0, 0, 0, 0, 0, 0, 0, 0, 0, 0, 0, 0, 0, 2, 0, 0, 2, 0, 0, 0, 0, 2, 0, 0, 0, 0, 0, 0, 2, 0, 0, 0, 0, 0, 0, 0, 2, 2, 0, 0, 2, 2, 0, 0, 0, 0, 0, 0, 0, 0, 0, 0, 0, 0, 0, 0, 0, 0, 0, 0, 0, 0, 0, 0, 0, 0, 0, 0, 0, 0, 0, 0, 0, 0, 0, 0, 0, 0, 0, 0, 0, 2, 0, 0, 2, 0, 0, 0, 0, 2, 0, 0, 0, 0, 0, 0, 2, 0, 0, 0, 0, 0, 0, 0, 0, 0, 0, 0, 2, 2, 0, 0, 0, 0, 0, 0, 0, 0, 0, 0, 0, 0, 0, 0, 0, 2, 0, 0, 0, 0, 0, 0, 2, 0, 0, 0, 0, 0, 0, 0, 0, 0, 0, 0, 0, 0, 0, 0, 0, 0, 0, 0, 0, 0, 2, 0, 0, 0, 0, 2, 0, 0, 2, 0, 0, 2, 0, 0, 0, 0, 2, 0, 0, 0, 2, 0, 0, 0, 0, 0, 0, 0, 0, 0, 0, 0, 2, 2, 0, 0, 2, 0, 2, 2, 0, 0, 0, 0, 0, 0, 0, 0, 0, 0, 0, 0, 0, 0, 0, 0, 0, 0, 0, 0, 0, 0, 0, 0, 0, 0, 0, 0, 0, 0, 0, 0, 0, 0, 0, 0, 0, 0, 0, 0, 2, 0, 0, 2, 0, 0, 0, 0, 2, 0, 0, 0, 0, 0, 0, 2, 0, 0, 0, 0, 0, 0, 0, 2, 2, 0, 0, 2, 2, 0, 0, 2, 0, 0, 0, 0, 0, 0, 0, 0, 0, 0, 0, 0, 0, 0, 0, 0, 0, 0, 0, 0, 0, 0, 0, 0, 0, 0, 2, 0, 0, 0, 0, 0, 0, 0, 2, 0, 0, 0, 0, 0, 0, 2, 0, 0, 0, 0, 0, 2, 0, 0, 0, 0, 0, 2, 2, 0, 0, 0, 0, 0, 0, 0, 0, 0, 0, 0, 0, 0, 0, 0, 0, 0, 0, 0, 0, 0, 0, 0, 0, 0, 0, 0, 0, 0, 0, 0, 2, 0, 0, 0, 0, 0, 0, 0, 0, 2, 0, 0, 0, 0, 0, 0, 0, 2, 0, 0, 0, 0, 0, 0, 2, 0, 0, 0, 0, 0, 0, 0, 0, 0, 0, 0, 0, 0, 0, 0, 0, 0, 0, 0, 0, 0, 0, 0, 0, 0, 0, 0, 0, 2, 0, 0, 0, 0, 0, 0, 2, 0, 0, 0, 0, 0, 0, 0, 0, 0, 0, 0, 0, 0, 0, 0, 0, 0, 0, 0, 0, 0, 2, 0, 0, 0, 0, 2, 0, 0, 2, 0, 0, 2, 0, 0, 0, 0, 2, 0, 0, 0, 2, 0, 0, 0, 0, 0, 0, 0, 0, 0, 0, 0, 2, 2, 0, 0, 2, 0, 2, 2, 0, 0, 0, 0, 0, 0, 0, 0, 0, 0, 0, 0, 0, 0, 0, 0, 0, 0, 0, 0, 0, 0, 0, 0, 0, 0, 0, 0, 0, 0, 0, 0, 0, 0, 0, 0, 0, 0, 0, 0, 2, 0, 0, 2, 0, 0, 0, 0, 2, 0, 0, 0, 0, 0, 0, 2, 0, 0, 0, 0, 0, 0, 0, 2, 2, 0, 0, 2, 2, 0, 0, 2, 0, 0, 0, 0, 0, 0, 0, 0, 0, 0, 0, 0, 0, 0, 2, 0, 0, 0, 0, 0, 0, 2, 0, 0, 0, 0, 0, 0, 2, 0, 0, 0, 0, 0, 2, 0, 0, 0, 0, 0, 0, 0, 0, 0, 0, 0, 0, 0, 0, 0, 0, 0, 0, 0, 0, 0, 0, 0, 0, 0, 0, 0, 0, 0, 0, 0, 0, 0, 0, 0, 0, 0, 0, 0, 0, 0, 0, 0, 0, 0, 0, 0, 0, 2, 0, 0, 2, 0, 0, 0, 0, 2, 0, 0, 0, 0, 0, 0, 2, 0, 0, 0, 0, 0, 0, 0, 2, 2, 0, 0, 2, 2, 0, 0, 0, 0, 0, 0, 0, 0, 0, 0, 0, 0, 0, 0, 0, 0, 0, 0, 0, 0, 0, 0, 0, 0, 0, 0, 0, 0, 0, 0, 0, 0, 0, 0, 0, 0, 0, 0, 0, 2, 0, 0, 2, 0, 0, 0, 0, 2, 0, 0, 0, 0, 0, 0, 2, 0, 0, 0, 0, 0, 0, 0, 0, 0, 0, 0, 2, 2, 0, 0, 0, 0, 0, 0, 0, 0, 0, 0, 0, 0, 0, 0, 0, 0, 0, 0, 0, 0, 0, 0, 0, 0, 0, 0, 0, 0, 0, 0, 0, 0, 0, 0, 0, 0, 0, 0, 2, 0, 0, 2, 0, 0, 0, 0, 2, 0, 0, 0, 0, 0, 0, 2, 0, 0, 0, 0, 0, 0, 0, 2, 2, 0, 0, 2, 2, 0, 0, 0, 0, 0, 0, 0, 0, 0, 0, 0, 0, 0, 0, 0, 2, 0, 0, 0, 0, 0, 2, 0, 0, 0, 0, 0, 0, 0, 0, 2, 0, 0, 0, 0, 0, 0, 0, 0, 0, 0, 2, 0, 0, 0, 0, 0, 0, 2, 0, 0, 2, 0, 0, 0, 2, 0, 0, 0, 2, 0, 0, 0, 0, 0, 0, 0, 0, 0, 2, 2, 0, 0, 2, 0, 0, 0, 0, 0, 0, 0, 0, 0, 0, 0, 0, 0, 0, 0, 0, 0, 0, 0, 0, 0, 0, 0, 0, 0, 0, 0, 0, 0, 0, 0, 0, 0, 0, 0, 0, 0, 0, 0, 0, 0, 0, 2, 0, 0, 2, 0, 0, 0, 0, 2, 0, 0, 0, 0, 0, 0, 2, 0, 0, 0, 0, 0, 0, 0, 2, 2, 0, 0, 2, 2, 0, 0, 2, 0, 0, 0, 0, 0, 0, 0, 0, 0, 0, 0, 0, 0, 0, 0, 0, 0, 0, 0, 0, 0, 0, 0, 0, 2, 0, 0, 0, 0, 0, 0, 2, 0, 0, 0, 0, 0, 0, 0, 0, 0, 0, 0, 2, 0, 0, 0, 0, 0, 0, 0, 0, 0, 0, 2, 0, 0, 0, 0, 2, 0, 0, 0, 2, 0, 0, 0, 0, 0, 0, 2, 0, 0, 0, 0, 2, 0, 0, 0, 0, 0, 0, 0, 0, 0, 0, 0, 0, 0, 0, 0, 0, 0, 0, 0, 0, 0, 2, 0, 0, 0, 2, 0, 0, 0, 0, 0, 0, 2, 0, 0, 0, 0, 2, 0])
me_cylinder_053.materials.append(mat_main)
me_cylinder_053.materials.append(mat_black)
me_cylinder_053.materials.append(mat_highlights)
me_cylinder_053.materials.append(mat_main2)
me_cylinder_053.use_remesh_preserve_volume = False
me_cylinder_053.use_remesh_preserve_attributes = False
me_cylinder_053.use_mirror_vertex_groups = False
me_cylinder_053.update()

# ---- objects
ob_support_left = bpy.data.objects.new('Support_Left', me_cylinder_053)

# ---- transforms, parenting, visibility, modifiers, constraints
ob_support_left.location = (0.0, 0.0, 0.0)
ob_support_left.lineart.crease_threshold = 0.0
_vg = ob_support_left.vertex_groups.new(name='Group')

# ---- collection membership
col_collection_1.objects.link(ob_support_left)

# ---- scene / render settings (as saved in the file)
scene.frame_start = 1; scene.frame_end = 250; scene.frame_set(0)
scene.render.engine = 'CYCLES'
scene.render.resolution_x = 1000
scene.render.resolution_y = 1000
scene.render.dither_intensity = 0.0
scene.cycles.samples = 200
scene.cycles.sampling_pattern = 'TABULATED_SOBOL'
scene.cycles.light_sampling_threshold = 0.0
scene.cycles.use_adaptive_sampling = False
scene.cycles.use_light_tree = False
scene.cycles.caustics_reflective = False
scene.cycles.caustics_refractive = False
scene.cycles.blur_glossy = 0.0
scene.cycles.max_bounces = 2
scene.cycles.pixel_filter_type = 'GAUSSIAN'
scene.cycles.sample_clamp_indirect = 0.0
scene.view_settings.view_transform = 'Standard'
bpy.context.view_layer.update()

# ---- added for rendering (the .blend has no active camera): camera
cam_auto = bpy.data.cameras.new('AutoCamera')
cam_auto.lens = 50.0
cam_auto.sensor_width = 36.0
cam_auto.clip_end = 1000.0
ob_auto_camera = bpy.data.objects.new('AutoCamera', cam_auto)
scene.collection.objects.link(ob_auto_camera)
ob_auto_camera.location = (4.80861, -4.95529, 5.35157)
ob_auto_camera.rotation_euler = (1.09748, -7.21219e-08, 0.694738)
scene.camera = ob_auto_camera
bpy.context.view_layer.update()
